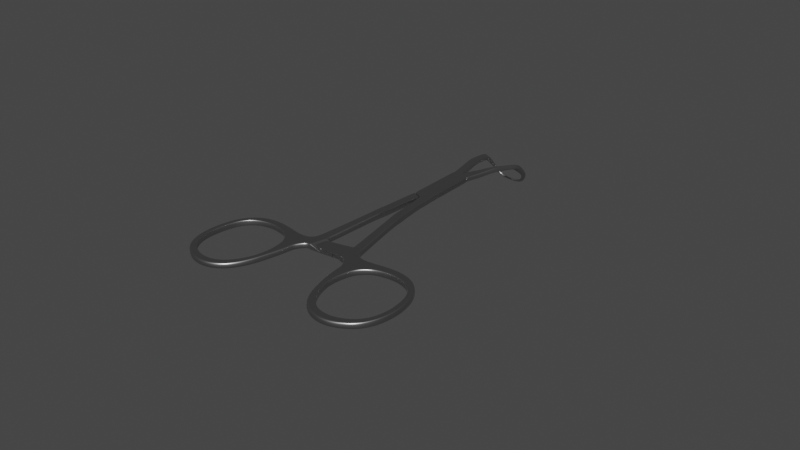 # Source: pinza_de_backhaus.blend  (saved by Blender 3.4.6; exported with 4.5.12 LTS)
import bpy
from mathutils import Matrix  # noqa: F401  (used for matrix-valued properties, if any)

bpy.ops.wm.read_factory_settings(use_empty=True)
scene = bpy.context.scene
scene.name = 'Scene'

# ---- collections
col_objects = bpy.data.collections.new('Objects'); scene.collection.children.link(col_objects)

# ---- materials (node trees are filled in below, after node groups)
mat_material_001 = bpy.data.materials.new('Material.001')

# ---- material node trees
mat_material_001.use_nodes = True; mat_material_001.node_tree.nodes.clear()
_N = mat_material_001.node_tree.nodes; _L = mat_material_001.node_tree.links
n0 = _N.new('ShaderNodeBsdfPrincipled'); n0.name = 'Principled BSDF'; n0.location = (10, 300)
n0.distribution = 'GGX'
n0.subsurface_method = 'BURLEY'
n0.inputs[0].default_value = (0.4109, 0.4109, 0.4109, 1.0)
n0.inputs[1].default_value = 1.0
n0.inputs[2].default_value = 0.4
n0.inputs[3].default_value = 1.45
n0.inputs[27].default_value = (0.0, 0.0, 0.0, 1.0)
n0.inputs[28].default_value = 1.0
n1 = _N.new('ShaderNodeOutputMaterial'); n1.name = 'Material Output'; n1.location = (300, 300)
_L.new(n0.outputs[0], n1.inputs[0])
n1.is_active_output = True

# ---- world
world_world = bpy.data.worlds.new('World'); scene.world = world_world
world_world.use_nodes = True; world_world.node_tree.nodes.clear()
_N = world_world.node_tree.nodes; _L = world_world.node_tree.links
n0 = _N.new('ShaderNodeOutputWorld'); n0.name = 'World Output'; n0.location = (300, 300)
n1 = _N.new('ShaderNodeBackground'); n1.name = 'Background'; n1.location = (10, 300)
n1.inputs[0].default_value = (0.05088, 0.05088, 0.05088, 1.0)
_L.new(n1.outputs[0], n0.inputs[0])
n0.is_active_output = True
world_world.color = (0.05088, 0.05088, 0.05088)
world_world.use_sun_shadow = False
world_world.sun_shadow_jitter_overblur = 0.0

# ---- meshes
me_plane_002 = bpy.data.meshes.new('Plane.002')
me_plane_002.from_pydata([(1.506, -8.648, 0.27), (0.5322, -8.767, 0.27), (1.222, -5.915, 0.2957), (0.2719, -6.058, 0.2957), (2.865, -17.04, -0.1027), (1.531, -16.31, -0.1027), (3.069, -17.87, -0.1027), (1.727, -17.25, -0.1026), (-1.04, -17.95, -0.1036), (-1.296, -18.05, -0.1029), (0.03609, -19.35, -0.1027), (-0.6769, -17.88, -0.1045), (0.0664, -17.73, -0.1065), (3.622, -18.24, -0.1027), (2.701, -19.64, -0.1027), (4.591, -18.44, -0.1027), (3.225, -20.6, -0.1027), (6.404, -18.15, -0.1027), (6.234, -19.42, -0.1027), (3.324, -21.06, -0.1027), (5.049, -20.48, -0.1027), (3.375, -21.99, -0.1027), (4.665, -21.65, -0.1027), (3.617, -23.38, -0.1027), (4.436, -23.15, -0.1027), (3.916, -24.51, -0.1027), (4.553, -24.24, -0.1027), (4.3, -25.98, -0.1027), (4.999, -25.71, -0.1027), (5.056, -27.56, -0.1027), (5.761, -26.98, -0.1027), (6.248, -28.71, -0.1027), (6.731, -27.85, -0.1027), (7.757, -29.26, -0.1027), (7.875, -28.23, -0.1027), (9.455, -29.2, -0.1027), (9.279, -28.2, -0.1027), (11.16, -28.28, -0.1027), (10.57, -27.61, -0.1027), (12.08, -27.3, -0.1027), (11.4, -26.87, -0.1027), (12.8, -25.72, -0.1027), (12.11, -25.66, -0.1027), (13.04, -23.63, -0.1027), (12.36, -23.77, -0.1027), (12.85, -22.18, -0.1027), (12.17, -22.32, -0.1027), (12.54, -20.87, -0.1027), (11.92, -21.17, -0.1027), (11.79, -19.53, -0.1027), (11.24, -20.06, -0.1027), (10.53, -18.48, -0.1027), (10.23, -19.39, -0.1027), (9.032, -18.06, -0.1027), (8.936, -19.04, -0.1027), (7.764, -18.01, -0.1027), (7.707, -19.09, -0.1027), (10.46, -18.68, -0.1027), (9.009, -18.29, -0.1027), (7.749, -18.29, -0.1027), (12.85, -23.67, -0.1027), (12.67, -22.21, -0.1027), (12.33, -20.97, -0.1027), (4.323, -18.87, -0.1027), (11.65, -19.66, -0.1027), (6.361, -18.47, -0.1027), (9.395, -28.86, -0.1027), (5.314, -27.35, -0.1027), (10.98, -28.07, -0.1027), (11.91, -27.19, -0.1027), (12.63, -25.7, -0.1027), (4.094, -24.43, -0.1027), (4.535, -25.89, -0.1027), (6.412, -28.42, -0.1027), (3.845, -23.31, -0.1027), (7.794, -28.94, -0.1027), (3.504, -20.49, -0.1027), (1.943, -17.25, -0.1027), (2.822, -19.46, -0.1027), (3.691, -21.91, -0.1027), (3.415, -20.3, -0.1027), (2.308, -19.18, -0.1027), (3.598, -20.97, -0.1027), (1.757, -16.43, -0.1027), (0.9697, -11.0, 0.2298), (0.8419, -11.03, 0.2296), (1.623, -10.85, 0.2313), (2.955, -18.07, -0.1027), (2.84, -17.75, -0.1027), (2.529, -16.86, -0.1027), (3.375, -18.61, -0.1027), (1.773, -10.83, 0.2313), (6.262, -19.22, -0.1027), (10.28, -19.24, -0.1027), (8.952, -18.88, -0.1027), (7.716, -18.92, -0.1027), (12.47, -23.75, -0.1027), (12.28, -22.3, -0.1027), (12.01, -21.12, -0.1027), (11.33, -19.98, -0.1027), (9.304, -28.34, -0.1027), (5.664, -27.06, -0.1027), (10.66, -27.71, -0.1027), (11.51, -26.94, -0.1027), (12.22, -25.67, -0.1027), (4.454, -24.28, -0.1027), (4.899, -25.75, -0.1027), (6.662, -27.97, -0.1027), (4.308, -23.19, -0.1027), (7.858, -28.39, -0.1027), (5.644, -19.65, -0.1027), (4.454, -21.71, -0.1027), (4.735, -20.59, -0.1027), (1.506, -8.648, -0.3491), (0.5322, -8.767, -0.3491), (2.865, -17.04, -0.7921), (1.531, -16.31, -0.7921), (3.069, -17.87, -0.7921), (1.727, -17.25, -0.792), (2.142, -19.47, -0.7921), (1.727, -17.25, -0.7921), (0.03443, -19.43, -0.7009), (0.793, -17.5, -0.7066), (3.622, -18.24, -0.7921), (2.701, -19.64, -0.7921), (4.591, -18.44, -0.7921), (3.225, -20.6, -0.7921), (6.404, -18.15, -0.7921), (6.234, -19.42, -0.7921), (3.324, -21.06, -0.7921), (5.049, -20.48, -0.7921), (3.375, -21.99, -0.7921), (4.665, -21.65, -0.7921), (3.617, -23.38, -0.7921), (4.436, -23.15, -0.7921), (3.916, -24.51, -0.7921), (4.553, -24.24, -0.7921), (4.3, -25.98, -0.7921), (4.999, -25.71, -0.7921), (5.056, -27.56, -0.7921), (5.761, -26.98, -0.7921), (6.248, -28.71, -0.7921), (6.731, -27.85, -0.7921), (7.757, -29.26, -0.7921), (7.875, -28.23, -0.7921), (9.455, -29.2, -0.7921), (9.279, -28.2, -0.7921), (11.16, -28.28, -0.7921), (10.57, -27.61, -0.7921), (12.08, -27.3, -0.7921), (11.4, -26.87, -0.7921), (12.8, -25.72, -0.7921), (12.11, -25.66, -0.7921), (13.04, -23.63, -0.7921), (12.36, -23.77, -0.7921), (12.85, -22.18, -0.7921), (12.17, -22.32, -0.7921), (12.54, -20.87, -0.7921), (11.92, -21.17, -0.7921), (11.79, -19.53, -0.7921), (11.24, -20.06, -0.7921), (10.53, -18.48, -0.7921), (10.23, -19.39, -0.7921), (9.032, -18.06, -0.7921), (8.936, -19.04, -0.7921), (7.764, -18.01, -0.7921), (7.707, -19.09, -0.7921), (10.46, -18.68, -0.7921), (9.009, -18.29, -0.7921), (7.749, -18.29, -0.7921), (12.85, -23.67, -0.7921), (12.67, -22.21, -0.7921), (12.33, -20.97, -0.7921), (4.323, -18.87, -0.7921), (11.65, -19.66, -0.7921), (6.361, -18.47, -0.7921), (9.395, -28.86, -0.7921), (5.314, -27.35, -0.7921), (10.98, -28.07, -0.7921), (11.91, -27.19, -0.7921), (12.63, -25.7, -0.7921), (4.094, -24.43, -0.7921), (4.535, -25.89, -0.7921), (6.412, -28.42, -0.7921), (3.845, -23.31, -0.7921), (7.794, -28.94, -0.7921), (3.504, -20.49, -0.7921), (1.943, -17.25, -0.7921), (2.822, -19.46, -0.7921), (3.691, -21.91, -0.7921), (3.415, -20.3, -0.7921), (2.308, -19.18, -0.7921), (3.598, -20.97, -0.7921), (1.757, -16.43, -0.7921), (0.9697, -11.0, -0.4091), (0.8419, -11.03, -0.4094), (1.623, -10.85, -0.4068), (2.955, -18.07, -0.7921), (2.84, -17.75, -0.7921), (2.529, -16.86, -0.7921), (3.375, -18.61, -0.7921), (1.773, -10.83, -0.4069), (6.262, -19.22, -0.7921), (10.28, -19.24, -0.7921), (8.952, -18.88, -0.7921), (7.716, -18.92, -0.7921), (12.47, -23.75, -0.7921), (12.28, -22.3, -0.7921), (12.01, -21.12, -0.7921), (11.33, -19.98, -0.7921), (9.304, -28.34, -0.7921), (5.664, -27.06, -0.7921), (10.66, -27.71, -0.7921), (11.51, -26.94, -0.7921), (12.22, -25.67, -0.7921), (4.454, -24.28, -0.7921), (4.899, -25.75, -0.7921), (6.662, -27.97, -0.7921), (4.308, -23.19, -0.7921), (7.858, -28.39, -0.7921), (5.644, -19.65, -0.7921), (4.454, -21.71, -0.7921), (4.735, -20.59, -0.7921), (0.8362, -19.37, -0.1027), (0.7555, -17.59, -0.1083), (0.8345, -19.44, -0.7009), (-0.002498, -17.66, -0.7045), (-0.8836, -19.33, -0.1027), (-0.7257, -17.89, -0.1044), (-0.7424, -17.82, -0.7026), (0.05104, -17.65, -0.2056), (0.03443, -19.43, -0.185), (0.8974, -19.45, -0.2248), (0.7943, -17.5, -0.2142), (-1.062, -17.88, -0.4801), (-1.574, -19.33, -0.198), (2.051, -19.39, -0.1027), (1.667, -17.34, -0.1027), (-1.247, -19.32, -0.1027), (0.8107, -17.58, -0.1085), (-1.497, -19.27, -0.1027), (0.8985, -19.37, -0.1027), (-0.02451, -19.35, -0.1027), (-0.8269, -19.33, -0.1027), (0.0142, -17.74, -0.1064), (-0.6936, -17.81, -0.7027), (-0.8285, -19.41, -0.7009), (-0.8852, -19.41, -0.7009), (-1.371, -18.0, -0.1813), (-1.257, -19.4, -0.4722), (0.04969, -17.65, -0.7047), (-0.02616, -19.42, -0.7009), (-0.6923, -17.81, -0.2129), (-0.8182, -19.36, -0.2423), (0.7388, -17.51, -0.7065), (0.8974, -19.45, -0.7009), (0.04671, -4.427, 0.2957), (1.103, -3.695, 0.2957), (-1.1, 2.798, 0.2957), (-0.119, 3.583, 0.3004), (-1.041, -3.87, 0.2957), (-1.095, 3.126, 0.2973), (1.179, -4.51, 0.2957), (0.9593, 2.961, 0.2957), (1.222, -5.915, -0.3106), (0.2719, -6.058, -0.3106), (1.179, -4.51, -0.3106), (0.04671, -4.427, -0.3106), (1.103, -3.695, -0.3106), (-1.041, -3.87, -0.3106), (0.9593, 2.961, -0.3106), (-1.1, 2.798, -0.3106), (-0.1112, 3.582, -0.3075), (-1.096, 3.126, -0.309), (1.103, -3.695, -0.1085), (1.103, -3.695, 0.09357), (-0.1443, 3.591, 0.0975), (-0.1408, 3.591, -0.1038), (0.9593, 2.961, -0.1085), (0.9593, 2.961, 0.09357), (-1.041, -3.87, 0.09357), (-1.041, -3.87, -0.1085), (-0.4581, 3.206, 0.09348), (-0.4581, 3.206, -0.1087), (0.04671, -4.427, 0.09357), (0.04671, -4.427, -0.1085), (2.142, -19.47, -0.1027), (1.727, -17.25, -0.1027), (-0.02616, -19.42, -0.1027), (-0.8285, -19.41, -0.1027), (-0.8852, -19.41, -0.1027), (-1.257, -19.4, -0.1027), (0.8345, -19.44, -0.1027), (0.03443, -19.43, -0.1027), (-0.7408, -17.82, -0.1044), (-0.692, -17.81, -0.1045), (0.0513, -17.65, -0.1065), (0.7404, -17.51, -0.1083), (0.7946, -17.5, -0.1084), (-1.574, -19.33, -0.1027), (-1.37, -18.0, -0.1027), (-1.061, -17.88, -0.1035), (0.8974, -19.45, -0.1027), (-0.000891, -17.66, -0.1063), (-0.2293, 3.526, 0.09798), (-0.2263, 3.526, -0.1062), (-1.1, 2.798, 0.09357), (-0.1187, 3.583, 0.09811), (-1.1, 2.798, -0.1085), (-0.1153, 3.583, -0.1047), (-0.2547, 3.534, 0.09744), (-0.2517, 3.533, -0.1053), (-0.1689, 3.84, 0.2859), (-1.143, 3.618, 0.301), (-0.1671, 3.842, -0.3234), (-0.2034, 3.84, -0.001918), (-0.2015, 3.84, -0.04748), (-0.2189, 3.805, -0.005263), (-0.2165, 3.805, -0.05163), (-0.178, 3.842, 0.006671), (-0.177, 3.842, -0.03893), (-0.2425, 3.791, -0.01431), (-0.2394, 3.791, -0.06054), (-1.837, 7.462, 0.4013), (-1.158, 7.665, -0.4058), (-1.163, 3.622, -0.3046), (-0.9944, 7.622, 0.1766), (-2.001, 7.505, -0.1811), (-1.593, 11.03, -0.5064), (-2.354, 11.23, -0.2796), (-1.801, 10.74, -0.9409), (-2.56, 10.92, -0.7032), (-1.902, 12.55, -1.925), (-2.419, 12.85, -1.969), (-1.988, 12.31, -2.23), (-2.505, 12.6, -2.283), (-1.377, 13.01, -3.016), (-1.586, 13.29, -3.235), (-1.421, 12.82, -3.22), (-1.63, 13.1, -3.439), (-0.8614, 12.86, -3.557), (-1.06, 13.13, -3.765), (-0.8202, 13.04, -3.363), (-1.019, 13.31, -3.571), (0.4243, 12.91, -3.579), (0.4124, 13.21, -3.83), (0.4053, 12.85, -3.641), (0.3934, 13.16, -3.891), (1.344, 12.82, -3.458), (1.301, 13.1, -3.724), (1.334, 12.75, -3.517), (1.29, 13.04, -3.783)], [], [(0, 2, 3, 1), (1, 85, 84), (5, 7, 77, 83), (7, 287, 286, 81, 77), (286, 14, 78, 81), (14, 16, 80, 78), (16, 76, 80), (16, 19, 82, 76), (19, 21, 79, 82), (21, 23, 74, 79), (23, 25, 71, 74), (25, 27, 72, 71), (27, 29, 67, 72), (29, 31, 73, 67), (31, 33, 75, 73), (33, 35, 66, 75), (35, 37, 68, 66), (37, 39, 69, 68), (39, 41, 70, 69), (41, 43, 60, 70), (43, 45, 61, 60), (45, 47, 62, 61), (47, 49, 64, 62), (49, 51, 57, 64), (51, 53, 58, 57), (53, 55, 59, 58), (17, 65, 59, 55), (94, 54, 52, 93), (98, 48, 46, 97), (95, 56, 54, 94), (99, 50, 48, 98), (92, 18, 56, 95), (65, 17, 15, 63), (97, 46, 44, 96), (93, 52, 50, 99), (109, 34, 32, 107), (106, 28, 26, 105), (104, 42, 40, 103), (100, 36, 34, 109), (101, 30, 28, 106), (96, 44, 42, 104), (102, 38, 36, 100), (107, 32, 30, 101), (105, 26, 24, 108), (103, 40, 38, 102), (112, 20, 18, 110), (78, 90, 87, 81), (111, 22, 20, 112), (81, 87, 88, 77), (80, 63, 90, 78), (108, 24, 22, 111), (110, 18, 92), (77, 88, 89, 83), (84, 86, 0, 1), (87, 6, 88), (88, 6, 4, 89), (63, 15, 13, 90), (90, 13, 6, 87), (91, 0, 86), (76, 110, 92, 65, 63, 80), (74, 108, 111, 79), (79, 111, 112, 82), (82, 112, 110, 76), (69, 103, 102, 68), (71, 105, 108, 74), (73, 107, 101, 67), (68, 102, 100, 66), (60, 96, 104, 70), (67, 101, 106, 72), (66, 100, 109, 75), (70, 104, 103, 69), (72, 106, 105, 71), (75, 109, 107, 73), (57, 93, 99, 64), (61, 97, 96, 60), (65, 92, 95, 59), (64, 99, 98, 62), (59, 95, 94, 58), (62, 98, 97, 61), (58, 94, 93, 57), (113, 114, 265, 264), (114, 194, 195), (116, 193, 187, 118), (118, 187, 191, 119, 120), (233, 232, 255, 122), (119, 191, 188, 124), (124, 188, 190, 126), (126, 190, 186), (126, 186, 192, 129), (129, 192, 189, 131), (131, 189, 184, 133), (133, 184, 181, 135), (135, 181, 182, 137), (137, 182, 177, 139), (139, 177, 183, 141), (141, 183, 185, 143), (143, 185, 176, 145), (145, 176, 178, 147), (147, 178, 179, 149), (149, 179, 180, 151), (151, 180, 170, 153), (153, 170, 171, 155), (155, 171, 172, 157), (157, 172, 174, 159), (159, 174, 167, 161), (161, 167, 168, 163), (163, 168, 169, 165), (127, 165, 169, 175), (204, 203, 162, 164), (208, 207, 156, 158), (205, 204, 164, 166), (209, 208, 158, 160), (202, 205, 166, 128), (175, 173, 125, 127), (207, 206, 154, 156), (203, 209, 160, 162), (219, 217, 142, 144), (216, 215, 136, 138), (214, 213, 150, 152), (210, 219, 144, 146), (211, 216, 138, 140), (206, 214, 152, 154), (212, 210, 146, 148), (217, 211, 140, 142), (215, 218, 134, 136), (213, 212, 148, 150), (222, 220, 128, 130), (188, 191, 197, 200), (221, 222, 130, 132), (191, 187, 198, 197), (190, 188, 200, 173), (218, 221, 132, 134), (220, 202, 128), (187, 193, 199, 198), (194, 114, 113, 196), (197, 198, 117), (198, 199, 115, 117), (173, 200, 123, 125), (200, 197, 117, 123), (201, 196, 113), (186, 190, 173, 175, 202, 220), (184, 189, 221, 218), (189, 192, 222, 221), (192, 186, 220, 222), (179, 178, 212, 213), (181, 184, 218, 215), (183, 177, 211, 217), (178, 176, 210, 212), (170, 180, 214, 206), (177, 182, 216, 211), (176, 185, 219, 210), (180, 179, 213, 214), (182, 181, 215, 216), (185, 183, 217, 219), (167, 174, 209, 203), (171, 170, 206, 207), (175, 169, 205, 202), (174, 172, 208, 209), (169, 168, 204, 205), (172, 171, 207, 208), (168, 167, 203, 204), (287, 120, 233, 298), (30, 140, 138, 28), (41, 151, 153, 43), (24, 134, 132, 22), (27, 137, 139, 29), (299, 235, 249, 291), (46, 156, 154, 44), (26, 136, 134, 24), (301, 234, 248, 300), (43, 153, 155, 45), (23, 133, 135, 25), (302, 232, 119, 286), (292, 225, 255, 232, 302), (48, 158, 156, 46), (288, 251, 121, 231, 293), (45, 155, 157, 47), (294, 229, 234, 301), (32, 142, 140, 30), (303, 226, 252, 295), (0, 113, 264, 2), (50, 160, 158, 48), (29, 139, 141, 31), (297, 254, 230, 296), (47, 157, 159, 49), (3, 265, 114, 1), (34, 144, 142, 32), (52, 162, 160, 50), (31, 141, 143, 33), (49, 159, 161, 51), (36, 146, 144, 34), (13, 123, 117, 6), (1, 114, 195, 85), (54, 164, 162, 52), (33, 143, 145, 35), (286, 119, 124, 14), (51, 161, 163, 53), (38, 148, 146, 36), (15, 125, 123, 13), (56, 166, 164, 54), (35, 145, 147, 37), (14, 124, 126, 16), (53, 163, 165, 55), (6, 117, 115, 4), (18, 128, 166, 56), (40, 150, 148, 38), (17, 127, 125, 15), (5, 116, 118, 7), (55, 165, 127, 17), (37, 147, 149, 39), (91, 201, 113, 0), (22, 132, 130, 20), (42, 152, 150, 40), (20, 130, 128, 18), (7, 118, 120, 287), (21, 131, 133, 23), (39, 149, 151, 41), (16, 126, 129, 19), (28, 138, 136, 26), (19, 129, 131, 21), (290, 247, 246, 253, 289), (25, 135, 137, 27), (44, 154, 152, 42), (298, 233, 122, 254, 297), (293, 231, 225, 292), (122, 255, 225, 254), (296, 230, 250, 226, 303), (289, 253, 251, 288), (250, 121, 251, 226), (291, 249, 247, 290), (295, 252, 245, 229, 294), (245, 246, 247, 229), (237, 239, 224, 12, 244, 11, 228, 8, 9, 240, 238, 227, 243, 242, 10, 223, 241, 236), (300, 248, 235, 299), (120, 119, 232, 233), (225, 231, 230, 254), (121, 250, 230, 231), (251, 253, 252, 226), (246, 245, 252, 253), (247, 249, 234, 229), (248, 234, 249, 235), (260, 257, 263, 258), (256, 262, 257, 260), (3, 2, 262, 256), (261, 273, 271, 308, 306, 258), (262, 266, 268, 274, 275, 257), (274, 268, 270, 278), (278, 270, 272, 309), (258, 263, 259, 261), (265, 267, 266, 264), (267, 269, 268, 266), (269, 271, 270, 268), (271, 273, 272, 270), (2, 264, 266, 262), (308, 271, 269, 281), (281, 269, 267, 285), (256, 284, 285, 267, 265, 3), (3, 265, 264, 2), (263, 279, 307, 259), (257, 275, 279, 263), (260, 280, 284, 256), (258, 306, 280, 260), (306, 279, 275, 280), (307, 279, 306), (280, 275, 284), (274, 285, 284, 275), (274, 281, 285), (309, 308, 278), (278, 308, 281, 274), (236, 286, 287, 237), (243, 289, 288, 242), (238, 291, 290, 227), (10, 293, 292, 223), (11, 295, 294, 228), (224, 297, 296, 12), (237, 287, 298, 239), (9, 300, 299, 240), (240, 299, 291, 238), (8, 301, 300, 9), (241, 302, 286, 236), (12, 296, 303, 244), (239, 298, 297, 224), (223, 292, 302, 241), (242, 288, 293, 10), (244, 303, 295, 11), (227, 290, 289, 243), (228, 294, 301, 8), (276, 282, 304), (277, 305, 283), (308, 311, 310, 306), (276, 307, 306, 282), (283, 308, 309, 277), (282, 306, 310, 304), (305, 311, 308, 283), (5, 83, 84, 85), (89, 86, 84, 83), (4, 91, 86, 89), (115, 199, 196, 201), (199, 193, 194, 196), (116, 195, 194, 193), (115, 201, 91, 4), (195, 116, 5, 85), (311, 322, 321, 310), (305, 318, 322, 311), (259, 312, 313, 261), (307, 319, 312, 259), (272, 314, 320, 309), (273, 325, 314, 272), (309, 320, 316, 277), (261, 313, 325, 273), (277, 316, 318, 305), (276, 315, 319, 307), (310, 321, 317, 304), (304, 317, 315, 276), (322, 318, 317, 321), (318, 316, 315, 317), (319, 315, 316, 320), (313, 323, 327, 325), (325, 327, 324, 314), (320, 314, 324, 326, 312, 319), (312, 326, 323, 313), (324, 330, 328, 326), (323, 329, 331, 327), (327, 331, 330, 324), (326, 328, 329, 323), (330, 334, 332, 328), (329, 333, 335, 331), (331, 335, 334, 330), (328, 332, 333, 329), (335, 339, 338, 334), (332, 336, 337, 333), (334, 338, 336, 332), (333, 337, 339, 335), (338, 340, 342, 336), (337, 343, 341, 339), (339, 341, 340, 338), (336, 342, 343, 337), (341, 347, 346, 340), (342, 344, 345, 343), (340, 346, 344, 342), (343, 345, 347, 341), (346, 350, 348, 344), (351, 349, 348, 350), (345, 349, 351, 347), (347, 351, 350, 346), (344, 348, 349, 345)])
_k = {(0, 2): 0.79608, (0, 1): 0.79608, (1, 3): 0.79608, (2, 3): 0.79608, (1, 85): 0.79608, (286, 287): 0.95294, (288, 289): 0.89804, (1, 84): 0.79608, (0, 86): 0.79608, (0, 91): 0.79608, (84, 86): 0.79608, (113, 114): 0.79608, (3, 265): 0.79608, (114, 195): 0.79608, (118, 187): 0.52549, (119, 120): 0.88627, (119, 191): 0.52549, (118, 120): 0.6, (232, 233): 0.75686, (245, 246): 0.75686, (187, 191): 0.52549, (114, 194): 0.79608, (113, 196): 0.79608, (113, 201): 0.79608, (194, 196): 0.79608, (232, 302): 0.75686, (253, 289): 0.75686, (85, 195): 0.79608, (114, 265): 0.79608, (0, 113): 0.79608, (1, 114): 0.79608, (257, 262): 0.79608, (91, 201): 0.79608, (251, 288): 0.75686, (246, 247): 0.75686, (245, 252): 0.75686, (246, 253): 0.75686, (251, 253): 0.75686, (232, 255): 0.75686, (119, 232): 0.75686, (233, 298): 0.75686, (120, 233): 0.75686, (247, 249): 0.75686, (252, 253): 0.75686, (7, 77): 0.52549, (81, 286): 0.52549, (7, 287): 0.6, (290, 291): 0.89804, (292, 293): 0.89804, (294, 295): 0.89804, (77, 81): 0.52549, (296, 297): 0.89804, (229, 234): 0.75686, (225, 231): 0.75686, (230, 231): 0.75686, (3, 256): 0.79608, (257, 275): 0.79608, (269, 281): 0.79608, (261, 273): 0.47843, (256, 260): 0.79608, (271, 308): 0.79608, (272, 309): 0.47843, (263, 279): 0.79608, (258, 263): 0.79608, (257, 260): 0.79608, (258, 261): 0.79608, (259, 263): 0.79608, (259, 261): 0.47843, (264, 265): 0.79608, (266, 267): 0.79608, (264, 266): 0.79608, (265, 267): 0.79608, (268, 269): 0.79608, (266, 268): 0.79608, (267, 269): 0.79608, (270, 271): 0.79608, (268, 270): 0.79608, (269, 271): 0.79608, (272, 273): 0.47843, (270, 272): 0.79608, (271, 273): 0.79608, (262, 266): 0.79608, (256, 262): 0.79608, (258, 260): 0.79608, (113, 264): 0.79608, (2, 262): 0.79608, (2, 264): 0.79608, (257, 263): 0.79608, (267, 285): 0.79608, (268, 274): 0.79608, (274, 275): 0.79608, (259, 307): 0.47843, (270, 278): 0.79608, (279, 307): 0.79608, (278, 309): 0.79608, (275, 279): 0.79608, (274, 278): 0.79608, (260, 280): 0.79608, (258, 306): 0.79608, (306, 308): 0.97647, (256, 284): 0.79608, (284, 285): 0.79608, (280, 284): 0.79608, (281, 285): 0.79608, (280, 306): 0.79608, (281, 308): 0.79608, (278, 308): 0.79608, (274, 281): 0.79608, (275, 280): 0.79608, (279, 306): 0.79608, (306, 307): 0.97647, (275, 284): 0.79608, (274, 285): 0.79608, (308, 309): 0.97647, (287, 298): 0.89804, (299, 300): 0.89804, (291, 299): 0.89804, (300, 301): 0.89804, (286, 302): 0.89804, (296, 303): 0.89804, (297, 298): 0.89804, (229, 245): 0.75686, (226, 250): 0.75686, (122, 254): 0.75686, (122, 255): 0.75686, (121, 250): 0.75686, (122, 233): 0.75686, (120, 287): 0.6, (248, 300): 0.75686, (234, 301): 0.75686, (119, 286): 0.75686, (231, 293): 0.75686, (252, 295): 0.75686, (230, 296): 0.75686, (7, 118): 0.6, (292, 302): 0.89804, (225, 255): 0.75686, (254, 297): 0.75686, (225, 292): 0.75686, (225, 254): 0.75686, (288, 293): 0.89804, (295, 303): 0.89804, (121, 251): 0.75686, (226, 303): 0.75686, (226, 251): 0.75686, (289, 290): 0.89804, (294, 301): 0.89804, (247, 290): 0.75686, (229, 294): 0.75686, (229, 247): 0.75686, (226, 252): 0.75686, (230, 250): 0.75686, (230, 254): 0.75686, (121, 231): 0.75686, (234, 248): 0.75686, (249, 291): 0.75686, (235, 299): 0.75686, (235, 249): 0.75686, (235, 248): 0.75686, (234, 249): 0.75686, (236, 237): 0.89804, (242, 243): 0.89804, (227, 238): 0.89804, (10, 223): 0.89804, (11, 228): 0.89804, (12, 224): 0.89804, (237, 239): 0.89804, (9, 240): 0.89804, (238, 240): 0.89804, (8, 9): 0.89804, (236, 241): 0.89804, (12, 244): 0.89804, (224, 239): 0.89804, (223, 241): 0.89804, (10, 242): 0.89804, (11, 244): 0.89804, (227, 243): 0.89804, (8, 228): 0.89804, (236, 286): 0.59216, (237, 287): 0.59216, (243, 289): 0.59216, (242, 288): 0.59216, (238, 291): 0.59216, (227, 290): 0.59216, (10, 293): 0.59216, (223, 292): 0.59216, (11, 295): 0.59216, (228, 294): 0.59216, (224, 297): 0.59216, (12, 296): 0.59216, (239, 298): 0.59216, (9, 300): 0.59216, (240, 299): 0.59216, (8, 301): 0.59216, (241, 302): 0.59216, (244, 303): 0.59216, (310, 311): 0.47843, (306, 310): 0.88627, (277, 305): 0.47843, (276, 304): 0.47843, (308, 311): 0.88627, (276, 282): 0.48235, (277, 283): 0.97647, (282, 304): 0.47843, (283, 305): 0.88627, (276, 307): 0.46667, (282, 306): 0.52157, (283, 308): 0.52157, (277, 309): 0.46667, (304, 310): 0.46667, (305, 311): 0.46667, (314, 320): 0.46275, (312, 313): 0.46275, (312, 319): 0.46275, (321, 322): 0.47843, (316, 318): 0.47843, (315, 317): 0.47843, (315, 319): 0.46667, (316, 320): 0.46667, (317, 321): 0.46667, (318, 322): 0.46667, (310, 321): 0.45098, (311, 322): 0.45098, (305, 318): 0.45098, (261, 313): 0.45098, (259, 312): 0.45098, (307, 319): 0.45098, (309, 320): 0.45098, (272, 314): 0.45098, (277, 316): 0.45098, (276, 315): 0.45098, (304, 317): 0.45098, (317, 318): 0.45098, (315, 316): 0.45098, (319, 320): 0.46275, (313, 323): 0.36078, (314, 324): 0.36078, (329, 331): 0.36078, (328, 329): 0.36078, (328, 330): 0.36078, (330, 331): 0.36078, (326, 328): 0.36078, (327, 331): 0.36078, (333, 335): 0.21176, (332, 333): 0.21176, (332, 334): 0.21176, (334, 335): 0.21176, (328, 332): 0.36078, (330, 334): 0.36078, (331, 335): 0.36078, (329, 333): 0.36078, (337, 339): 0.1098, (336, 337): 0.1098, (336, 338): 0.1098, (338, 339): 0.1098, (334, 338): 0.21176, (335, 339): 0.21176, (333, 337): 0.21176, (332, 336): 0.21176, (340, 341): 0.1098, (338, 340): 0.1098, (339, 341): 0.1098, (342, 343): 0.1098, (345, 347): 0.1098, (344, 345): 0.1098, (344, 346): 0.1098, (346, 347): 0.1098, (343, 345): 0.1098, (342, 344): 0.1098, (313, 325): 0.46275, (314, 325): 0.46275, (273, 325): 0.45098, (323, 327): 0.36078, (323, 326): 0.36078, (324, 327): 0.36078, (324, 326): 0.36078, (325, 327): 0.36078, (312, 326): 0.36078, (324, 330): 0.36078, (323, 329): 0.36078, (341, 343): 0.1098, (340, 342): 0.1098, (336, 342): 0.1098, (337, 343): 0.1098, (340, 346): 0.1098, (341, 347): 0.1098, (349, 351): 0.1098, (348, 349): 0.1098, (348, 350): 0.1098, (350, 351): 0.1098}
me_plane_002.attributes.new('crease_edge', 'FLOAT', 'EDGE').data.foreach_set('value', [_k.get((min(e.vertices), max(e.vertices)), 0.0) for e in me_plane_002.edges])
_uv = me_plane_002.uv_layers.new(name='UVMap')
_uv.uv.foreach_set('vector', [0.0, 0.0, 0.0, 1.0, 1.0, 1.0, 1.0, 0.0, 1.0, 0.0, 1.0, 0.0, 0.8612, 0.0, 1.0, 0.0, 1.0, 0.0, 0.8443, 0.0, 0.8303, 0.0, 1.0, 0.0, 1.0, 0.0, 0.0, 0.0, 0.0, 0.0, 0.8443, 0.0, 0.0, 0.0, 0.0, 0.0, 0.0, 0.0, 0.0, 0.0, 0.0, 0.0, 0.0, 0.0, 0.0, 0.0, 0.0, 0.0, 0.0, 0.0, 0.0, 0.0, 0.0, 0.0, 0.0, 0.0, 0.0, 0.0, 0.0, 0.0, 0.0, 0.0, 0.0, 0.0, 0.0, 0.0, 0.0, 0.0, 0.0, 0.0, 0.0, 0.0, 0.0, 0.0, 0.0, 0.0, 0.0, 0.0, 0.0, 0.0, 0.0, 0.0, 0.0, 0.0, 0.0, 0.0, 0.0, 0.0, 0.0, 0.0, 0.0, 0.0, 0.0, 0.0, 0.0, 0.0, 0.0, 0.0, 0.0, 0.0, 0.0, 0.0, 0.0, 0.0, 0.0, 0.0, 0.0, 0.0, 0.0, 0.0, 0.0, 0.0, 0.0, 0.0, 0.0, 0.0, 0.0, 0.0, 0.0, 0.0, 0.0, 0.0, 0.0, 0.0, 0.0, 0.0, 0.0, 0.0, 0.0, 0.0, 0.0, 0.0, 0.0, 0.0, 0.0, 0.0, 0.0, 0.0, 0.0, 0.0, 0.0, 0.0, 0.0, 0.0, 0.0, 0.0, 0.0, 0.0, 0.0, 0.0, 0.0, 0.0, 0.0, 0.0, 0.0, 0.0, 0.0, 0.0, 0.0, 0.0, 0.0, 0.0, 0.0, 0.0, 0.0, 0.0, 0.0, 0.0, 0.0, 0.0, 0.0, 0.0, 0.0, 0.0, 0.0, 0.0, 0.0, 0.0, 0.0, 0.0, 0.0, 0.0, 0.0, 0.0, 0.0, 0.0, 0.0, 0.0, 0.0, 0.0, 0.0, 0.0, 0.0, 0.0, 0.0, 0.0, 0.0, 0.0, 0.0, 0.0, 0.0, 0.0, 0.0, 0.0, 0.0, 0.0, 0.0, 0.0, 0.0, 0.0, 0.0, 0.0, 0.0, 0.0, 0.0, 0.0, 0.0, 0.0, 0.0, 0.0, 0.0, 0.0, 0.0, 0.0, 0.0, 0.0, 0.0, 0.0, 0.0, 0.0, 0.0, 0.0, 0.0, 0.0, 0.0, 0.0, 0.0, 0.0, 0.0, 0.0, 0.0, 0.0, 0.0, 0.0, 0.0, 0.0, 0.0, 0.0, 0.0, 0.0, 0.0, 0.0, 0.0, 0.0, 0.0, 0.0, 0.0, 0.0, 0.0, 0.0, 0.0, 0.0, 0.0, 0.0, 0.0, 0.0, 0.0, 0.0, 0.0, 0.0, 0.0, 0.0, 0.0, 0.0, 0.0, 0.0, 0.0, 0.0, 0.0, 0.0, 0.0, 0.0, 0.0, 0.0, 0.0, 0.0, 0.0, 0.0, 0.0, 0.0, 0.0, 0.0, 0.0, 0.0, 0.0, 0.0, 0.0, 0.0, 0.0, 0.0, 0.0, 0.0, 0.0, 0.0, 0.0, 0.0, 0.0, 0.0, 0.0, 0.0, 0.0, 0.0, 0.0, 0.0, 0.0, 0.0, 0.0, 0.0, 0.0, 0.0, 0.0, 0.0, 0.0, 0.0, 0.0, 0.0, 0.0, 0.0, 0.0, 0.0, 0.0, 0.0, 0.0, 0.0, 0.0, 0.0, 0.0, 0.0, 0.0, 0.0, 0.0, 0.0, 0.0, 0.0, 0.0, 0.0, 0.0, 0.0, 0.0, 0.0, 0.0, 0.0, 0.0, 0.0, 0.0, 0.0, 0.0, 0.0, 0.0, 0.0, 0.0, 0.0, 0.0, 0.0, 0.0, 0.0, 0.0, 0.0, 0.0, 0.0, 0.0, 0.0, 0.0, 0.0, 0.0, 0.0, 0.0, 0.0, 0.0, 0.0, 0.0, 0.0, 0.0, 0.0, 0.0, 0.0, 0.1718, 0.0, 0.8443, 0.0, 0.0, 0.0, 0.0, 0.0, 0.0, 0.0, 0.0, 0.0, 0.0, 0.0, 0.0, 0.0, 0.0, 0.0, 0.0, 0.0, 0.0, 0.0, 0.0, 0.0, 0.0, 0.0, 0.8443, 0.0, 0.1718, 0.0, 0.2518, 0.0, 0.8303, 0.0, 0.8612, 0.0, 0.1593, 0.0, 0.0, 0.0, 1.0, 0.0, 0.0, 0.0, 0.0, 0.0, 0.1718, 0.0, 0.1718, 0.0, 0.0, 0.0, 0.0, 0.0, 0.2518, 0.0, 0.0, 0.0, 0.0, 0.0, 0.0, 0.0, 0.0, 0.0, 0.0, 0.0, 0.0, 0.0, 0.0, 0.0, 0.0, 0.0, 0.0, 0.0, 0.0, 0.0, 0.1593, 0.0, 0.0, 0.0, 0.0, 0.0, 0.0, 0.0, 0.0, 0.0, 0.0, 0.0, 0.0, 0.0, 0.0, 0.0, 0.0, 0.0, 0.0, 0.0, 0.0, 0.0, 0.0, 0.0, 0.0, 0.0, 0.0, 0.0, 0.0, 0.0, 0.0, 0.0, 0.0, 0.0, 0.0, 0.0, 0.0, 0.0, 0.0, 0.0, 0.0, 0.0, 0.0, 0.0, 0.0, 0.0, 0.0, 0.0, 0.0, 0.0, 0.0, 0.0, 0.0, 0.0, 0.0, 0.0, 0.0, 0.0, 0.0, 0.0, 0.0, 0.0, 0.0, 0.0, 0.0, 0.0, 0.0, 0.0, 0.0, 0.0, 0.0, 0.0, 0.0, 0.0, 0.0, 0.0, 0.0, 0.0, 0.0, 0.0, 0.0, 0.0, 0.0, 0.0, 0.0, 0.0, 0.0, 0.0, 0.0, 0.0, 0.0, 0.0, 0.0, 0.0, 0.0, 0.0, 0.0, 0.0, 0.0, 0.0, 0.0, 0.0, 0.0, 0.0, 0.0, 0.0, 0.0, 0.0, 0.0, 0.0, 0.0, 0.0, 0.0, 0.0, 0.0, 0.0, 0.0, 0.0, 0.0, 0.0, 0.0, 0.0, 0.0, 0.0, 0.0, 0.0, 0.0, 0.0, 0.0, 0.0, 0.0, 0.0, 0.0, 0.0, 0.0, 0.0, 0.0, 0.0, 0.0, 0.0, 0.0, 0.0, 0.0, 0.0, 0.0, 0.0, 0.0, 0.0, 0.0, 0.0, 0.0, 0.0, 0.0, 0.0, 0.0, 0.0, 0.0, 0.0, 0.0, 0.0, 0.0, 0.0, 0.0, 0.0, 0.0, 0.0, 0.0, 0.0, 0.0, 0.0, 0.0, 0.0, 0.0, 0.0, 0.0, 0.0, 1.0, 0.0, 1.0, 1.0, 0.0, 1.0, 1.0, 0.0, 0.8612, 0.0, 1.0, 0.0, 1.0, 0.0, 0.8303, 0.0, 0.8443, 0.0, 1.0, 0.0, 1.0, 0.0, 0.8443, 0.0, 0.0, 0.0, 0.0, 0.0, 1.0, 0.0, 1.0, 0.0, 0.0, 0.0, 0.0, 0.0, 1.0, 0.0, 0.0, 0.0, 0.0, 0.0, 0.0, 0.0, 0.0, 0.0, 0.0, 0.0, 0.0, 0.0, 0.0, 0.0, 0.0, 0.0, 0.0, 0.0, 0.0, 0.0, 0.0, 0.0, 0.0, 0.0, 0.0, 0.0, 0.0, 0.0, 0.0, 0.0, 0.0, 0.0, 0.0, 0.0, 0.0, 0.0, 0.0, 0.0, 0.0, 0.0, 0.0, 0.0, 0.0, 0.0, 0.0, 0.0, 0.0, 0.0, 0.0, 0.0, 0.0, 0.0, 0.0, 0.0, 0.0, 0.0, 0.0, 0.0, 0.0, 0.0, 0.0, 0.0, 0.0, 0.0, 0.0, 0.0, 0.0, 0.0, 0.0, 0.0, 0.0, 0.0, 0.0, 0.0, 0.0, 0.0, 0.0, 0.0, 0.0, 0.0, 0.0, 0.0, 0.0, 0.0, 0.0, 0.0, 0.0, 0.0, 0.0, 0.0, 0.0, 0.0, 0.0, 0.0, 0.0, 0.0, 0.0, 0.0, 0.0, 0.0, 0.0, 0.0, 0.0, 0.0, 0.0, 0.0, 0.0, 0.0, 0.0, 0.0, 0.0, 0.0, 0.0, 0.0, 0.0, 0.0, 0.0, 0.0, 0.0, 0.0, 0.0, 0.0, 0.0, 0.0, 0.0, 0.0, 0.0, 0.0, 0.0, 0.0, 0.0, 0.0, 0.0, 0.0, 0.0, 0.0, 0.0, 0.0, 0.0, 0.0, 0.0, 0.0, 0.0, 0.0, 0.0, 0.0, 0.0, 0.0, 0.0, 0.0, 0.0, 0.0, 0.0, 0.0, 0.0, 0.0, 0.0, 0.0, 0.0, 0.0, 0.0, 0.0, 0.0, 0.0, 0.0, 0.0, 0.0, 0.0, 0.0, 0.0, 0.0, 0.0, 0.0, 0.0, 0.0, 0.0, 0.0, 0.0, 0.0, 0.0, 0.0, 0.0, 0.0, 0.0, 0.0, 0.0, 0.0, 0.0, 0.0, 0.0, 0.0, 0.0, 0.0, 0.0, 0.0, 0.0, 0.0, 0.0, 0.0, 0.0, 0.0, 0.0, 0.0, 0.0, 0.0, 0.0, 0.0, 0.0, 0.0, 0.0, 0.0, 0.0, 0.0, 0.0, 0.0, 0.0, 0.0, 0.0, 0.0, 0.0, 0.0, 0.0, 0.0, 0.0, 0.0, 0.0, 0.0, 0.0, 0.0, 0.0, 0.0, 0.0, 0.0, 0.0, 0.0, 0.0, 0.0, 0.0, 0.0, 0.0, 0.0, 0.0, 0.0, 0.0, 0.0, 0.0, 0.0, 0.0, 0.0, 0.0, 0.0, 0.0, 0.0, 0.0, 0.0, 0.0, 0.0, 0.0, 0.0, 0.0, 0.0, 0.0, 0.0, 0.0, 0.0, 0.0, 0.0, 0.0, 0.0, 0.0, 0.0, 0.0, 0.0, 0.0, 0.0, 0.0, 0.0, 0.0, 0.0, 0.0, 0.0, 0.0, 0.0, 0.0, 0.0, 0.0, 0.0, 0.0, 0.0, 0.0, 0.0, 0.0, 0.0, 0.0, 0.0, 0.0, 0.0, 0.0, 0.0, 0.0, 0.0, 0.0, 0.0, 0.0, 0.0, 0.0, 0.0, 0.0, 0.0, 0.0, 0.0, 0.0, 0.0, 0.0, 0.0, 0.0, 0.0, 0.0, 0.0, 0.0, 0.0, 0.0, 0.0, 0.0, 0.0, 0.0, 0.0, 0.0, 0.0, 0.0, 0.0, 0.0, 0.0, 0.0, 0.0, 0.0, 0.0, 0.0, 0.0, 0.0, 0.0, 0.0, 0.0, 0.0, 0.0, 0.0, 0.0, 0.0, 0.0, 0.0, 0.0, 0.0, 0.8443, 0.0, 0.1718, 0.0, 0.0, 0.0, 0.0, 0.0, 0.0, 0.0, 0.0, 0.0, 0.0, 0.0, 0.0, 0.0, 0.0, 0.0, 0.0, 0.0, 0.0, 0.0, 0.0, 0.0, 0.0, 0.0, 0.0, 0.0, 0.8443, 0.0, 0.8303, 0.0, 0.2518, 0.0, 0.1718, 0.0, 0.8612, 0.0, 1.0, 0.0, 0.0, 0.0, 0.1593, 0.0, 0.0, 0.0, 0.1718, 0.0, 0.0, 0.0, 0.1718, 0.0, 0.2518, 0.0, 0.0, 0.0, 0.0, 0.0, 0.0, 0.0, 0.0, 0.0, 0.0, 0.0, 0.0, 0.0, 0.0, 0.0, 0.0, 0.0, 0.0, 0.0, 0.0, 0.0, 0.0, 0.0, 0.1593, 0.0, 0.0, 0.0, 0.0, 0.0, 0.0, 0.0, 0.0, 0.0, 0.0, 0.0, 0.0, 0.0, 0.0, 0.0, 0.0, 0.0, 0.0, 0.0, 0.0, 0.0, 0.0, 0.0, 0.0, 0.0, 0.0, 0.0, 0.0, 0.0, 0.0, 0.0, 0.0, 0.0, 0.0, 0.0, 0.0, 0.0, 0.0, 0.0, 0.0, 0.0, 0.0, 0.0, 0.0, 0.0, 0.0, 0.0, 0.0, 0.0, 0.0, 0.0, 0.0, 0.0, 0.0, 0.0, 0.0, 0.0, 0.0, 0.0, 0.0, 0.0, 0.0, 0.0, 0.0, 0.0, 0.0, 0.0, 0.0, 0.0, 0.0, 0.0, 0.0, 0.0, 0.0, 0.0, 0.0, 0.0, 0.0, 0.0, 0.0, 0.0, 0.0, 0.0, 0.0, 0.0, 0.0, 0.0, 0.0, 0.0, 0.0, 0.0, 0.0, 0.0, 0.0, 0.0, 0.0, 0.0, 0.0, 0.0, 0.0, 0.0, 0.0, 0.0, 0.0, 0.0, 0.0, 0.0, 0.0, 0.0, 0.0, 0.0, 0.0, 0.0, 0.0, 0.0, 0.0, 0.0, 0.0, 0.0, 0.0, 0.0, 0.0, 0.0, 0.0, 0.0, 0.0, 0.0, 0.0, 0.0, 0.0, 0.0, 0.0, 0.0, 0.0, 0.0, 0.0, 0.0, 0.0, 0.0, 0.0, 0.0, 0.0, 0.0, 0.0, 0.0, 0.0, 0.0, 0.0, 0.0, 0.0, 0.0, 0.0, 0.0, 0.0, 0.0, 0.0, 0.0, 0.0, 0.0, 0.0, 0.0, 0.0, 0.0, 0.0, 0.0, 0.0, 0.0, 0.0, 0.0, 0.0, 0.0, 0.0, 0.0, 0.0, 0.0, 1.0, 0.0, 1.0, 0.0, 1.0, 0.0, 1.0, 0.0, 0.0, 0.0, 0.0, 0.0, 0.0, 0.0, 0.0, 0.0, 0.0, 0.0, 0.0, 0.0, 0.0, 0.0, 0.0, 0.0, 0.0, 0.0, 0.0, 0.0, 0.0, 0.0, 0.0, 0.0, 0.0, 0.0, 0.0, 0.0, 0.0, 0.0, 0.0, 0.0, 0.0, 0.0, 0.0, 0.0, 0.0, 0.0, 0.0, 0.0, 0.0, 0.0, 0.0, 0.0, 0.0, 0.0, 0.0, 0.0, 0.0, 0.0, 0.0, 0.0, 0.0, 0.0, 0.0, 0.0, 1.0, 0.0, 1.0, 0.0, 1.0, 0.0, 1.0, 0.0, 0.0, 0.0, 0.0, 0.0, 0.0, 0.0, 0.0, 0.0, 0.0, 0.0, 0.0, 0.0, 0.0, 0.0, 0.0, 0.0, 0.0, 0.0, 0.0, 0.0, 0.0, 0.0, 0.0, 0.0, 0.0, 0.0, 0.0, 0.0, 0.0, 0.0, 0.0, 0.0, 0.0, 0.0, 0.0, 0.0, 0.0, 0.0, 0.0, 0.0, 0.0, 0.0, 0.0, 0.0, 0.0, 0.0, 0.0, 0.0, 0.0, 0.0, 0.0, 0.0, 0.0, 0.0, 0.0, 0.0, 0.0, 0.0, 0.0, 0.0, 1.0, 0.0, 1.0, 0.0, 1.0, 0.0, 1.0, 0.0, 0.0, 0.0, 0.0, 0.0, 0.0, 0.0, 0.0, 0.0, 1.0, 0.0, 1.0, 0.0, 1.0, 0.0, 1.0, 0.0, 0.0, 0.0, 0.0, 0.0, 0.0, 1.0, 0.0, 1.0, 0.0, 0.0, 0.0, 0.0, 0.0, 0.0, 0.0, 0.0, 0.0, 0.0, 0.0, 0.0, 0.0, 0.0, 0.0, 0.0, 1.0, 0.0, 1.0, 0.0, 1.0, 0.0, 1.0, 0.0, 0.0, 0.0, 0.0, 0.0, 0.0, 0.0, 0.0, 0.0, 1.0, 1.0, 1.0, 1.0, 1.0, 0.0, 1.0, 0.0, 0.0, 0.0, 0.0, 0.0, 0.0, 0.0, 0.0, 0.0, 0.0, 0.0, 0.0, 0.0, 0.0, 0.0, 0.0, 0.0, 0.0, 0.0, 0.0, 0.0, 0.0, 0.0, 0.0, 0.0, 0.0, 0.0, 0.0, 0.0, 0.0, 0.0, 0.0, 0.0, 0.0, 0.0, 0.0, 0.0, 0.0, 0.0, 0.0, 0.0, 0.0, 0.0, 0.0, 0.0, 0.0, 0.0, 0.0, 0.0, 1.0, 0.0, 1.0, 0.0, 1.0, 0.0, 1.0, 0.0, 0.0, 0.0, 0.0, 0.0, 0.0, 0.0, 0.0, 0.0, 0.0, 0.0, 0.0, 0.0, 0.0, 0.0, 0.0, 0.0, 0.0, 0.0, 0.0, 0.0, 0.0, 0.0, 0.0, 0.0, 0.0, 0.0, 0.0, 0.0, 0.0, 0.0, 0.0, 0.0, 0.0, 0.0, 0.0, 0.0, 0.0, 0.0, 0.0, 0.0, 0.0, 0.0, 0.0, 0.0, 0.0, 0.0, 0.0, 0.0, 0.0, 0.0, 0.0, 0.0, 0.0, 0.0, 0.0, 0.0, 0.0, 0.0, 0.0, 0.0, 0.0, 0.0, 0.0, 0.0, 0.0, 0.0, 0.0, 0.0, 0.0, 0.0, 0.0, 0.0, 0.0, 0.0, 0.0, 0.0, 0.0, 0.0, 0.0, 0.0, 0.0, 0.0, 0.0, 0.0, 0.0, 0.0, 0.0, 0.0, 0.0, 0.0, 0.0, 0.0, 0.0, 0.0, 0.0, 0.0, 0.0, 0.0, 0.0, 0.0, 0.0, 0.0, 0.0, 0.0, 0.0, 0.0, 0.0, 0.0, 0.0, 0.0, 0.0, 0.0, 1.0, 0.0, 1.0, 0.0, 1.0, 0.0, 1.0, 0.0, 0.0, 0.0, 0.0, 0.0, 0.0, 0.0, 0.0, 0.0, 0.0, 0.0, 0.0, 0.0, 0.0, 0.0, 0.0, 0.0, 0.0, 0.0, 0.0, 0.0, 0.0, 0.0, 0.0, 0.0, 0.0, 0.0, 0.0, 0.0, 0.0, 0.0, 0.0, 0.0, 0.0, 0.0, 0.0, 0.0, 0.0, 0.0, 0.0, 0.0, 0.0, 0.0, 0.0, 0.0, 0.0, 0.0, 0.0, 0.0, 1.0, 0.0, 1.0, 0.0, 1.0, 0.0, 1.0, 0.0, 0.0, 0.0, 0.0, 0.0, 0.0, 0.0, 0.0, 0.0, 0.0, 0.0, 0.0, 0.0, 0.0, 0.0, 0.0, 0.0, 0.0, 0.0, 0.0, 0.0, 0.0, 0.0, 0.0, 0.0, 0.0, 0.0, 0.0, 0.0, 0.0, 0.0, 0.0, 0.0, 0.0, 0.0, 0.0, 0.0, 0.0, 0.0, 0.0, 0.0, 0.0, 0.0, 0.0, 0.0, 0.0, 0.0, 0.0, 0.0, 0.0, 0.0, 0.0, 0.0, 0.0, 0.0, 0.0, 0.0, 0.0, 0.0, 0.0, 0.0, 0.0, 0.0, 0.0, 0.0, 0.0, 0.0, 1.0, 0.0, 1.0, 0.0, 1.0, 0.0, 1.0, 0.0, 1.0, 0.0, 0.0, 0.0, 0.0, 0.0, 0.0, 0.0, 0.0, 0.0, 1.0, 0.0, 0.0, 0.0, 0.0, 0.0, 1.0, 0.0, 1.0, 0.0, 1.0, 0.0, 1.0, 0.0, 1.0, 0.0, 1.0, 0.0, 0.0, 0.0, 0.0, 0.0, 0.0, 0.0, 0.0, 0.0, 1.0, 0.0, 0.0, 0.0, 0.0, 0.0, 1.0, 0.0, 0.0, 0.0, 0.0, 0.0, 0.0, 0.0, 0.0, 0.0, 1.0, 0.0, 1.0, 0.0, 1.0, 0.0, 1.0, 0.0, 1.0, 0.0, 1.0, 0.0, 0.0, 0.0, 0.0, 0.0, 1.0, 0.0, 0.9645, 0.0, 0.9596, 0.0, 0.9597, 0.0, 0.9576, 0.0, 0.9575, 0.0, 0.955, 0.0, 0.9549, 0.0, 0.957, 0.0, 0.9486, 0.0, 0.04954, 0.0, 0.04112, 0.0, 0.04462, 0.0, 0.04454, 0.0, 0.04204, 0.0, 0.04182, 0.0, 0.03899, 0.0, 0.03866, 0.0, 0.0355, 0.0, 1.0, 0.0, 1.0, 0.0, 0.0, 0.0, 0.0, 0.0, 1.0, 0.0, 0.0, 0.0, 0.0, 0.0, 1.0, 0.0, 0.0, 0.0, 0.0, 0.0, 1.0, 0.0, 1.0, 0.0, 0.0, 0.0, 1.0, 0.0, 1.0, 0.0, 0.0, 0.0, 0.0, 0.0, 0.0, 0.0, 1.0, 0.0, 1.0, 0.0, 0.0, 0.0, 1.0, 0.0, 1.0, 0.0, 0.0, 0.0, 0.0, 0.0, 0.0, 0.0, 1.0, 0.0, 1.0, 0.0, 1.0, 0.0, 1.0, 0.0, 0.0, 0.0, 0.0, 0.0, 0.0, 0.0, 0.0, 0.0, 0.0, 0.0, 0.0, 0.0, 0.0, 0.0, 0.0, 0.0, 0.0, 0.0, 0.0, 0.0, 0.0, 0.0, 0.0, 0.0, 0.0, 0.0, 0.0, 0.0, 0.0, 0.0, 0.0, 0.0, 0.0, 0.0, 0.0, 0.0, 0.0, 0.0, 0.0, 0.0, 0.0, 0.0, 0.0, 0.0, 0.0, 0.0, 0.0, 0.0, 0.0, 0.0, 0.0, 0.0, 0.0, 0.0, 0.0, 0.0, 0.0, 0.0, 0.0, 0.0, 0.0, 0.0, 0.0, 0.0, 0.0, 0.0, 0.0, 0.0, 0.0, 0.0, 0.0, 0.0, 0.0, 0.0, 0.0, 0.0, 1.0, 1.0, 1.0, 1.0, 0.0, 1.0, 0.0, 1.0, 1.0, 1.0, 1.0, 1.0, 0.0, 1.0, 0.0, 1.0, 1.0, 1.0, 1.0, 1.0, 0.0, 1.0, 0.0, 1.0, 1.0, 1.0, 1.0, 1.0, 0.0, 1.0, 0.0, 1.0, 0.0, 0.0, 0.0, 0.0, 0.0, 0.0, 0.0, 0.0, 0.0, 0.0, 0.0, 0.0, 0.0, 0.0, 0.0, 0.0, 0.0, 0.0, 0.0, 0.0, 0.0, 0.0, 0.0, 0.0, 0.0, 0.0, 0.0, 0.0, 0.0, 0.0, 0.0, 0.0, 0.0, 0.0, 0.0, 0.0, 1.0, 1.0, 1.0, 1.0, 0.0, 1.0, 0.0, 1.0, 0.0, 0.0, 0.0, 0.0, 0.0, 0.0, 0.0, 0.0, 0.0, 0.0, 0.0, 0.0, 0.0, 0.0, 0.0, 0.0, 0.0, 0.0, 0.0, 0.0, 0.0, 0.0, 0.0, 0.0, 0.0, 0.0, 0.0, 0.0, 0.0, 0.0, 0.0, 0.0, 0.0, 0.0, 0.0, 0.0, 0.0, 0.0, 0.0, 0.0, 0.0, 0.0, 0.0, 0.0, 0.0, 0.0, 0.0, 0.0, 0.0, 0.0, 0.0, 0.0, 0.0, 0.0, 0.0, 0.0, 0.0, 0.0, 0.0, 0.0, 0.0, 0.0, 0.0, 0.0, 0.0, 0.0, 0.0, 0.0, 0.0, 0.0, 0.0, 0.0, 0.0, 0.0, 0.0, 0.0, 0.0, 0.0, 0.0, 0.0, 0.0355, 0.0, 0.0, 0.0, 1.0, 0.0, 0.9645, 0.0, 0.04454, 0.0, 0.0, 0.0, 0.0, 0.0, 0.04204, 0.0, 0.04112, 0.0, 0.0, 0.0, 0.0, 0.0, 0.04462, 0.0, 0.04182, 0.0, 0.0, 0.0, 0.0, 0.0, 0.03899, 0.0, 0.955, 0.0, 1.0, 0.0, 1.0, 0.0, 0.9549, 0.0, 0.9597, 0.0, 1.0, 0.0, 1.0, 0.0, 0.9576, 0.0, 0.9645, 0.0, 1.0, 0.0, 1.0, 0.0, 0.9596, 0.0, 0.9486, 0.0, 1.0, 0.0, 0.0, 0.0, 0.04954, 0.0, 0.04954, 0.0, 0.0, 0.0, 0.0, 0.0, 0.04112, 0.0, 0.957, 0.0, 1.0, 0.0, 1.0, 0.0, 0.9486, 0.0, 0.03866, 0.0, 0.0, 0.0, 0.0, 0.0, 0.0355, 0.0, 0.9576, 0.0, 1.0, 0.0, 1.0, 0.0, 0.9575, 0.0, 0.9596, 0.0, 1.0, 0.0, 1.0, 0.0, 0.9597, 0.0, 0.03899, 0.0, 0.0, 0.0, 0.0, 0.0, 0.03866, 0.0, 0.04204, 0.0, 0.0, 0.0, 0.0, 0.0, 0.04182, 0.0, 0.9575, 0.0, 1.0, 0.0, 1.0, 0.0, 0.955, 0.0, 0.04462, 0.0, 0.0, 0.0, 0.0, 0.0, 0.04454, 0.0, 0.9549, 0.0, 1.0, 0.0, 1.0, 0.0, 0.957, 0.0, 0.0, 0.05025, 0.0, 0.0, 0.0, -0.04751, 0.0, 0.1129, 0.0, 0.0, 0.0, 0.0, 0.0, 0.0, 0.0, 0.0, 0.0, 0.0, 0.0, 0.0, 0.0, 0.05025, 0.0, 0.0, 0.0, 0.0, 0.0, 0.0, 0.0, 0.0, 0.0, 0.0, 0.0, 0.0, 0.0, 0.1129, 0.0, 0.0, 0.0, 0.0, 0.0, 0.0, 0.0, -0.04751, 0.0, 0.0, 0.0, 0.0, 0.0, 0.0, 0.0, 0.0, 1.0, 0.0, 0.8303, 0.0, 0.8612, 0.0, 1.0, 0.0, 0.2518, 0.0, 0.1593, 0.0, 0.8612, 0.0, 0.8303, 0.0, 0.0, 0.0, 0.0, 0.0, 0.1593, 0.0, 0.2518, 0.0, 0.0, 0.0, 0.2518, 0.0, 0.1593, 0.0, 0.0, 0.0, 0.2518, 0.0, 0.8303, 0.0, 0.8612, 0.0, 0.1593, 0.0, 1.0, 0.0, 1.0, 0.0, 0.8612, 0.0, 0.8303, 0.0, 0.0, 0.0, 0.0, 0.0, 0.0, 0.0, 0.0, 0.0, 1.0, 0.0, 1.0, 0.0, 1.0, 0.0, 1.0, 0.0, 0.0, 0.0, 0.0, 0.0, 0.0, 0.0, 0.0, 0.0, 0.0, 0.0, 0.0, 0.0, 0.0, 0.0, 0.0, 0.0, 0.0, 0.0, 0.0, 0.0, 0.0, 0.0, 0.0, 0.0, 0.0, 0.0, 0.0, 0.0, 0.0, 0.0, 0.0, 0.0, 0.0, 0.0, 0.0, 0.0, 0.0, 0.0, 0.0, 0.0, 1.0, 1.0, 1.0, 1.0, 0.0, 1.0, 0.0, 1.0, 0.0, 0.0, 0.0, 0.0, 0.0, 0.1129, 0.0, 0.1129, 0.0, 0.0, 0.0, 0.0, 0.0, 0.0, 0.0, 0.0, 0.0, 0.1129, 0.0, 0.1129, 0.0, 0.0, 0.0, 0.0, 0.0, 0.05025, 0.0, 0.05025, 0.0, 0.0, 0.0, 0.0, 0.0, 0.0, 0.0, 0.0, 0.0, -0.04751, 0.0, -0.04751, 0.0, -0.04751, 0.0, -0.04751, 0.0, 0.05025, 0.0, 0.05025, 0.0, 0.0, 0.0, 0.0, 0.0, -0.04751, 0.0, 0.0, 0.0, 0.0, 0.0, 0.1129, 0.0, 0.05025, 0.0, -0.04751, 0.0, 0.0, 0.0, 0.05025, 0.0, 0.1129, 0.0, 0.0, 0.0, 0.0, 0.0, 0.0, 0.0, 0.0, 0.0, 0.0, 1.0, 1.0, 1.0, 1.0, 0.0, 1.0, 0.0, 1.0, 0.0, 0.0, 0.0, 0.0, 0.0, 0.0, 0.0, 0.0, 0.0, 0.0, 0.0, 0.0, 0.0, 0.0, 0.0, 0.0, 0.0, 0.0, 0.0, 0.0, 0.0, 0.0, 0.0, 0.0, 0.0, 0.0, 0.0, 0.0, 0.0, 0.0, 0.0, 0.0, 0.0, 0.0, 0.0, 0.0, 1.0, 1.0, 1.0, 1.0, 0.0, 1.0, 0.0, 1.0, 0.0, 0.0, 0.0, 0.0, 0.0, 0.0, 0.0, 0.0, 0.0, 0.0, 0.0, 0.0, 0.0, 0.0, 0.0, 0.0, 0.0, 0.0, 0.0, 0.0, 0.0, 0.0, 0.0, 0.0, 1.0, 1.0, 1.0, 1.0, 0.0, 1.0, 0.0, 1.0, 0.0, 0.0, 0.0, 0.0, 0.0, 0.0, 0.0, 0.0, 1.0, 1.0, 1.0, 1.0, 0.0, 1.0, 0.0, 1.0, 0.0, 0.0, 0.0, 0.0, 0.0, 0.0, 0.0, 0.0, 0.0, 0.0, 0.0, 0.0, 0.0, 0.0, 0.0, 0.0, 0.0, 0.0, 0.0, 0.0, 0.0, 0.0, 0.0, 0.0, 0.0, 0.0, 0.0, 0.0, 0.0, 0.0, 0.0, 0.0, 0.0, 0.0, 0.0, 0.0, 0.0, 0.0, 0.0, 0.0, 1.0, 1.0, 1.0, 1.0, 0.0, 1.0, 0.0, 1.0, 0.0, 0.0, 0.0, 0.0, 0.0, 0.0, 0.0, 0.0, 1.0, 1.0, 1.0, 1.0, 0.0, 1.0, 0.0, 1.0, 0.0, 0.0, 0.0, 0.0, 0.0, 0.0, 0.0, 0.0, 0.0, 0.0, 0.0, 0.0, 0.0, 0.0, 0.0, 0.0, 0.0, 0.0, 0.0, 0.0, 0.0, 0.0, 0.0, 0.0, 0.0, 0.0, 0.0, 0.0, 0.0, 0.0, 0.0, 0.0, 1.0, 1.0, 0.0, 0.0, 0.0, 0.0, 0.0, 1.0, 0.0, 0.0, 0.0, 0.0, 0.0, 0.0, 0.0, 0.0, 1.0, 1.0, 1.0, 1.0, 0.0, 1.0, 0.0, 1.0, 0.0, 0.0, 0.0, 0.0, 0.0, 0.0, 0.0, 0.0])
me_plane_002.materials.append(mat_material_001)
me_plane_002.use_remesh_fix_poles = True
me_plane_002.use_remesh_preserve_attributes = False
me_plane_002.update()
me_plane_003 = bpy.data.meshes.new('Plane.003')
me_plane_003.from_pydata([(-1.486, -8.687, -0.3543), (-0.5119, -8.795, -0.3539), (-1.246, -5.889, -0.3106), (-0.246, -6.043, -0.3106), (-2.794, -17.22, -0.7863), (-1.463, -16.58, -0.7863), (-2.961, -17.95, -0.7863), (-1.581, -17.53, -0.7863), (1.217, -19.11, -0.7858), (-0.8074, -19.32, -0.7869), (0.006758, -19.24, -0.7865), (0.8212, -19.16, -0.786), (0.7989, -17.8, -0.7877), (0.08805, -17.73, -0.7879), (-3.51, -18.27, -0.7863), (-2.709, -19.64, -0.7863), (-4.444, -18.43, -0.7863), (-3.246, -20.52, -0.7863), (-6.153, -18.07, -0.7863), (-6.048, -19.28, -0.7863), (-3.359, -20.96, -0.7863), (-4.969, -20.34, -0.7863), (-3.446, -21.84, -0.7863), (-4.654, -21.46, -0.7863), (-3.733, -23.14, -0.7863), (-4.5, -22.9, -0.7863), (-4.08, -24.61, -0.7863), (-4.673, -24.33, -0.7863), (-4.505, -25.98, -0.7863), (-5.157, -25.7, -0.7863), (-5.288, -27.45, -0.7863), (-5.932, -26.87, -0.7863), (-6.466, -28.49, -0.7863), (-6.888, -27.66, -0.7863), (-7.92, -28.95, -0.7863), (-7.989, -27.97, -0.7863), (-9.526, -28.82, -0.7863), (-9.317, -27.88, -0.7863), (-11.1, -27.88, -0.7863), (-10.51, -27.27, -0.7863), (-11.93, -26.91, -0.7863), (-11.27, -26.53, -0.7863), (-12.55, -25.38, -0.7863), (-11.9, -25.35, -0.7863), (-12.69, -23.39, -0.7863), (-12.05, -23.55, -0.7863), (-12.43, -21.62, -0.7863), (-11.8, -21.78, -0.7863), (-12.09, -20.39, -0.7863), (-11.51, -20.7, -0.7863), (-11.32, -19.15, -0.7863), (-10.82, -19.68, -0.7863), (-10.08, -18.22, -0.7863), (-9.834, -19.09, -0.7863), (-8.643, -17.87, -0.7863), (-8.593, -18.81, -0.7863), (-7.438, -17.88, -0.7863), (-7.431, -18.91, -0.7863), (-10.02, -18.4, -0.7863), (-8.631, -18.1, -0.7863), (-7.437, -18.14, -0.7863), (-12.52, -23.43, -0.7863), (-12.27, -21.66, -0.7863), (-11.89, -20.49, -0.7863), (-4.212, -18.84, -0.7863), (-11.19, -19.28, -0.7863), (-6.128, -18.38, -0.7863), (-9.455, -28.5, -0.7863), (-5.524, -27.24, -0.7863), (-10.92, -27.69, -0.7863), (-11.76, -26.81, -0.7863), (-12.39, -25.37, -0.7863), (-4.246, -24.53, -0.7863), (-4.725, -25.89, -0.7863), (-6.609, -28.21, -0.7863), (-3.947, -23.07, -0.7863), (-7.941, -28.65, -0.7863), (-3.506, -20.41, -0.7863), (-1.846, -17.42, -0.7863), (-2.816, -19.46, -0.7863), (-3.742, -21.75, -0.7863), (-3.413, -20.23, -0.7863), (-2.316, -19.22, -0.7863), (-3.614, -20.86, -0.7863), (-1.69, -16.69, -0.7863), (-0.9359, -10.98, -0.4021), (-0.8072, -11.01, -0.4024), (-1.597, -10.86, -0.401), (-2.866, -18.14, -0.7863), (-2.735, -17.84, -0.7863), (-2.459, -17.06, -0.7863), (-3.298, -18.64, -0.7863), (-1.748, -10.84, -0.401), (-6.066, -19.09, -0.7863), (-9.875, -18.94, -0.7863), (-8.601, -18.66, -0.7863), (-7.432, -18.74, -0.7863), (-12.15, -23.53, -0.7863), (-11.9, -21.76, -0.7863), (-11.59, -20.65, -0.7863), (-10.9, -19.59, -0.7863), (-9.347, -28.02, -0.7863), (-5.844, -26.95, -0.7863), (-10.6, -27.36, -0.7863), (-11.38, -26.59, -0.7863), (-12.0, -25.36, -0.7863), (-4.581, -24.37, -0.7863), (-5.064, -25.74, -0.7863), (-6.828, -27.78, -0.7863), (-4.38, -22.93, -0.7863), (-7.978, -28.12, -0.7863), (-5.499, -19.53, -0.7863), (-4.457, -21.52, -0.7863), (-4.676, -20.45, -0.7863), (-1.486, -8.687, 0.2649), (-0.5119, -8.795, 0.2651), (-1.246, -5.889, 0.2957), (-0.246, -6.043, 0.2957), (-2.794, -17.22, -0.1324), (-1.463, -16.58, -0.1324), (-2.961, -17.95, -0.1324), (-1.64, -17.43, -0.1324), (-2.172, -19.5, -0.1324), (0.01501, -19.32, -0.2191), (0.8295, -19.24, -0.2186), (0.8068, -17.71, -0.2201), (-3.51, -18.27, -0.1324), (-2.709, -19.64, -0.1324), (-4.444, -18.43, -0.1324), (-3.246, -20.52, -0.1324), (-6.153, -18.07, -0.1324), (-6.048, -19.28, -0.1324), (-3.359, -20.96, -0.1324), (-4.969, -20.34, -0.1324), (-3.446, -21.84, -0.1324), (-4.654, -21.46, -0.1324), (-3.733, -23.14, -0.1324), (-4.5, -22.9, -0.1324), (-4.08, -24.61, -0.1324), (-4.673, -24.33, -0.1324), (-4.505, -25.98, -0.1324), (-5.157, -25.7, -0.1324), (-5.288, -27.45, -0.1324), (-5.932, -26.87, -0.1324), (-6.466, -28.49, -0.1324), (-6.888, -27.66, -0.1324), (-7.92, -28.95, -0.1324), (-7.989, -27.97, -0.1324), (-9.526, -28.82, -0.1324), (-9.317, -27.88, -0.1324), (-11.1, -27.88, -0.1324), (-10.51, -27.27, -0.1324), (-11.93, -26.91, -0.1324), (-11.27, -26.53, -0.1324), (-12.55, -25.38, -0.1324), (-11.9, -25.35, -0.1324), (-12.69, -23.39, -0.1324), (-12.05, -23.55, -0.1324), (-12.43, -21.62, -0.1324), (-11.8, -21.78, -0.1324), (-12.09, -20.39, -0.1324), (-11.51, -20.7, -0.1324), (-11.32, -19.15, -0.1324), (-10.82, -19.68, -0.1324), (-10.08, -18.22, -0.1324), (-9.834, -19.09, -0.1324), (-8.643, -17.87, -0.1324), (-8.593, -18.81, -0.1324), (-7.438, -17.88, -0.1324), (-7.431, -18.91, -0.1324), (-10.02, -18.4, -0.1324), (-8.631, -18.1, -0.1324), (-7.437, -18.14, -0.1324), (-12.52, -23.43, -0.1324), (-12.27, -21.66, -0.1324), (-11.89, -20.49, -0.1324), (-4.212, -18.84, -0.1324), (-11.19, -19.28, -0.1324), (-6.128, -18.38, -0.1324), (-9.455, -28.5, -0.1324), (-5.524, -27.24, -0.1324), (-10.92, -27.69, -0.1324), (-11.76, -26.81, -0.1324), (-12.39, -25.37, -0.1324), (-4.246, -24.53, -0.1324), (-4.725, -25.89, -0.1324), (-6.609, -28.21, -0.1324), (-3.947, -23.07, -0.1324), (-7.941, -28.65, -0.1324), (-3.506, -20.41, -0.1324), (-1.846, -17.42, -0.1324), (-2.816, -19.46, -0.1324), (-3.742, -21.75, -0.1324), (-3.413, -20.23, -0.1324), (-2.316, -19.22, -0.1324), (-3.614, -20.86, -0.1324), (-1.69, -16.69, -0.1324), (-0.9359, -10.98, 0.2368), (-0.8072, -11.01, 0.2366), (-1.597, -10.86, 0.2375), (-2.866, -18.14, -0.1324), (-2.735, -17.84, -0.1324), (-2.459, -17.06, -0.1324), (-3.298, -18.64, -0.1324), (-1.748, -10.84, 0.2375), (-6.066, -19.09, -0.1324), (-9.875, -18.94, -0.1324), (-8.601, -18.66, -0.1324), (-7.432, -18.74, -0.1324), (-12.15, -23.53, -0.1324), (-11.9, -21.76, -0.1324), (-11.59, -20.65, -0.1324), (-10.9, -19.59, -0.1324), (-9.347, -28.02, -0.1324), (-5.844, -26.95, -0.1324), (-10.6, -27.36, -0.1324), (-11.38, -26.59, -0.1324), (-12.0, -25.36, -0.1324), (-4.581, -24.37, -0.1324), (-5.064, -25.74, -0.1324), (-6.828, -27.78, -0.1324), (-4.38, -22.93, -0.1324), (-7.978, -28.12, -0.1324), (-5.499, -19.53, -0.1324), (-4.457, -21.52, -0.1324), (-4.676, -20.45, -0.1324), (-0.7486, -19.32, -0.7869), (-0.7404, -19.4, -0.2195), (0.06395, -19.23, -0.7864), (0.07221, -19.32, -0.2191), (0.883, -19.23, -0.2186), (0.8534, -17.72, -0.2201), (0.09615, -17.64, -0.6937), (0.8297, -19.24, -0.6779), (-0.7995, -19.41, -0.6713), (-0.6155, -17.57, -0.6876), (1.159, -17.75, -0.4302), (1.459, -17.83, -0.7129), (1.234, -19.2, -0.4354), (1.529, -19.1, -0.6952), (-1.64, -17.43, -0.7863), (-2.066, -19.42, -0.7863), (0.8748, -19.15, -0.786), (-0.6248, -17.65, -0.7881), (1.44, -19.04, -0.7856), (1.383, -17.89, -0.7876), (1.145, -17.83, -0.7876), (0.8456, -17.8, -0.7877), (0.138, -17.73, -0.7879), (-0.5717, -17.66, -0.7881), (0.1459, -17.65, -0.2203), (0.09594, -17.64, -0.2203), (0.807, -17.71, -0.6847), (-0.5638, -17.58, -0.2205), (-0.6157, -17.57, -0.2205), (-0.7997, -19.41, -0.2196), (0.01521, -19.32, -0.7086), (-1.08, -3.984, -0.3106), (-0.0006837, -4.499, -0.3106), (-1.08, -3.984, 0.2957), (-0.0006837, -4.499, 0.2957), (-1.08, -3.984, -0.1085), (-1.08, -3.984, 0.09363), (-0.0006837, -4.499, 0.09363), (-0.0006837, -4.499, -0.1085), (-1.037, -3.424, -0.1085), (-1.027, -3.416, 0.09526), (1.075, -3.753, 0.09363), (1.075, -3.753, -0.1085), (-1.062, 2.737, -0.1085), (-1.062, 2.737, 0.09363), (0.9481, 2.932, 0.08694), (0.9501, 2.933, -0.1124), (-0.08517, 3.534, -0.1084), (-0.08309, 3.534, 0.09424), (0.8833, -19.23, -0.7861), (1.234, -19.2, -0.7859), (-0.6154, -17.57, -0.788), (1.529, -19.1, -0.7856), (1.459, -17.83, -0.7875), (-0.5636, -17.58, -0.7879), (-2.172, -19.5, -0.7863), (-0.7995, -19.41, -0.7871), (-0.7401, -19.4, -0.787), (0.01524, -19.32, -0.7866), (0.07245, -19.32, -0.7866), (0.8297, -19.24, -0.7861), (1.159, -17.75, -0.7875), (0.8537, -17.72, -0.7876), (0.807, -17.71, -0.7876), (0.1461, -17.65, -0.7877), (0.09621, -17.64, -0.7878), (0.4442, 5.006, 0.2737), (1.421, 4.75, 0.2888), (0.4425, 5.008, -0.3356), (0.9461, 2.936, -0.309), (-0.08904, 3.533, -0.3113), (0.937, 2.932, 0.2969), (-0.07651, 3.53, 0.2979), (1.933, 7.169, 0.3891), (1.274, 7.431, -0.418), (1.441, 4.753, -0.3168), (1.108, 7.401, 0.1644), (2.1, 7.198, -0.1933), (1.883, 10.86, -0.5186), (2.659, 10.99, -0.2919), (2.065, 10.55, -0.9531), (2.837, 10.67, -0.7155), (2.323, 12.34, -1.937), (2.865, 12.6, -1.981), (2.388, 12.1, -2.242), (2.928, 12.35, -2.295), (1.841, 12.85, -3.028), (2.074, 13.12, -3.247), (1.868, 12.66, -3.232), (2.1, 12.92, -3.452), (1.314, 12.75, -3.569), (1.535, 13.0, -3.777), (1.289, 12.93, -3.375), (1.51, 13.18, -3.583), (-0.2036, 12.97, -3.523), (0.01738, 13.22, -3.731), (-0.1941, 12.9, -3.581), (0.02686, 13.15, -3.789), (-0.7557, 13.03, -3.293), (-0.6231, 13.19, -3.504), (-0.6326, 13.25, -3.447), (-0.7462, 12.96, -3.35)], [], [(0, 2, 3, 1), (1, 86, 85), (5, 240, 78, 84), (240, 281, 82, 78), (281, 15, 79, 82), (15, 17, 81, 79), (17, 77, 81), (17, 20, 83, 77), (20, 22, 80, 83), (22, 24, 75, 80), (24, 26, 72, 75), (26, 28, 73, 72), (28, 30, 68, 73), (30, 32, 74, 68), (32, 34, 76, 74), (34, 36, 67, 76), (36, 38, 69, 67), (38, 40, 70, 69), (40, 42, 71, 70), (42, 44, 61, 71), (44, 46, 62, 61), (46, 48, 63, 62), (48, 50, 65, 63), (50, 52, 58, 65), (52, 54, 59, 58), (54, 56, 60, 59), (18, 66, 60, 56), (95, 55, 53, 94), (99, 49, 47, 98), (96, 57, 55, 95), (100, 51, 49, 99), (93, 19, 57, 96), (66, 18, 16, 64), (98, 47, 45, 97), (94, 53, 51, 100), (110, 35, 33, 108), (107, 29, 27, 106), (105, 43, 41, 104), (101, 37, 35, 110), (102, 31, 29, 107), (97, 45, 43, 105), (103, 39, 37, 101), (108, 33, 31, 102), (106, 27, 25, 109), (104, 41, 39, 103), (113, 21, 19, 111), (79, 91, 88, 82), (112, 23, 21, 113), (82, 88, 89, 78), (81, 64, 91, 79), (109, 25, 23, 112), (111, 19, 93), (78, 89, 90, 84), (85, 87, 0, 1), (88, 6, 89), (89, 6, 4, 90), (64, 16, 14, 91), (91, 14, 6, 88), (92, 0, 87), (77, 111, 93, 66, 64, 81), (75, 109, 112, 80), (80, 112, 113, 83), (83, 113, 111, 77), (70, 104, 103, 69), (72, 106, 109, 75), (74, 108, 102, 68), (69, 103, 101, 67), (61, 97, 105, 71), (68, 102, 107, 73), (67, 101, 110, 76), (71, 105, 104, 70), (73, 107, 106, 72), (76, 110, 108, 74), (58, 94, 100, 65), (62, 98, 97, 61), (66, 93, 96, 60), (65, 100, 99, 63), (60, 96, 95, 59), (63, 99, 98, 62), (59, 95, 94, 58), (114, 115, 117, 116), (115, 197, 198), (119, 196, 190, 121), (121, 190, 194, 122), (235, 234, 255, 254), (122, 194, 191, 127), (127, 191, 193, 129), (129, 193, 189), (129, 189, 195, 132), (132, 195, 192, 134), (134, 192, 187, 136), (136, 187, 184, 138), (138, 184, 185, 140), (140, 185, 180, 142), (142, 180, 186, 144), (144, 186, 188, 146), (146, 188, 179, 148), (148, 179, 181, 150), (150, 181, 182, 152), (152, 182, 183, 154), (154, 183, 173, 156), (156, 173, 174, 158), (158, 174, 175, 160), (160, 175, 177, 162), (162, 177, 170, 164), (164, 170, 171, 166), (166, 171, 172, 168), (130, 168, 172, 178), (207, 206, 165, 167), (211, 210, 159, 161), (208, 207, 167, 169), (212, 211, 161, 163), (205, 208, 169, 131), (178, 176, 128, 130), (210, 209, 157, 159), (206, 212, 163, 165), (222, 220, 145, 147), (219, 218, 139, 141), (217, 216, 153, 155), (213, 222, 147, 149), (214, 219, 141, 143), (209, 217, 155, 157), (215, 213, 149, 151), (220, 214, 143, 145), (218, 221, 137, 139), (216, 215, 151, 153), (225, 223, 131, 133), (191, 194, 200, 203), (224, 225, 133, 135), (194, 190, 201, 200), (193, 191, 203, 176), (221, 224, 135, 137), (223, 205, 131), (190, 196, 202, 201), (197, 115, 114, 199), (200, 201, 120), (201, 202, 118, 120), (176, 203, 126, 128), (203, 200, 120, 126), (204, 199, 114), (189, 193, 176, 178, 205, 223), (187, 192, 224, 221), (192, 195, 225, 224), (195, 189, 223, 225), (182, 181, 215, 216), (184, 187, 221, 218), (186, 180, 214, 220), (181, 179, 213, 215), (173, 183, 217, 209), (180, 185, 219, 214), (179, 188, 222, 213), (183, 182, 216, 217), (185, 184, 218, 219), (188, 186, 220, 222), (170, 177, 212, 206), (174, 173, 209, 210), (178, 172, 208, 205), (177, 175, 211, 212), (172, 171, 207, 208), (175, 174, 210, 211), (171, 170, 206, 207), (240, 121, 235, 277), (31, 143, 141, 29), (42, 154, 156, 44), (25, 137, 135, 23), (28, 140, 142, 30), (278, 239, 238, 276), (47, 159, 157, 45), (27, 139, 137, 25), (287, 236, 237, 279), (44, 156, 158, 46), (24, 136, 138, 26), (282, 234, 122, 281), (283, 227, 255, 234, 282), (49, 161, 159, 47), (285, 229, 123, 256, 284), (46, 158, 160, 48), (288, 231, 236, 287), (33, 145, 143, 31), (290, 250, 252, 289), (0, 114, 116, 2), (51, 163, 161, 49), (30, 142, 144, 32), (280, 253, 232, 291), (48, 160, 162, 50), (3, 117, 115, 1), (35, 147, 145, 33), (117, 260, 259, 116), (53, 165, 163, 51), (32, 144, 146, 34), (50, 162, 164, 52), (37, 149, 147, 35), (14, 126, 120, 6), (1, 115, 198, 86), (55, 167, 165, 53), (34, 146, 148, 36), (281, 122, 127, 15), (52, 164, 166, 54), (39, 151, 149, 37), (16, 128, 126, 14), (57, 169, 167, 55), (36, 148, 150, 38), (15, 127, 129, 17), (54, 166, 168, 56), (6, 120, 118, 4), (19, 131, 169, 57), (41, 153, 151, 39), (18, 130, 128, 16), (5, 119, 121, 240), (56, 168, 130, 18), (38, 150, 152, 40), (92, 204, 114, 0), (23, 135, 133, 21), (43, 155, 153, 41), (21, 133, 131, 19), (22, 134, 136, 24), (40, 152, 154, 42), (17, 129, 132, 20), (29, 141, 139, 27), (20, 132, 134, 22), (275, 230, 124, 233, 286), (26, 138, 140, 28), (45, 157, 155, 43), (277, 235, 254, 253, 280), (284, 256, 227, 283), (254, 255, 227, 253), (291, 232, 251, 250, 290), (286, 233, 229, 285), (251, 123, 229, 250), (276, 238, 230, 275), (289, 252, 125, 231, 288), (125, 124, 230, 231), (242, 11, 228, 10, 226, 9, 241, 7, 243, 249, 13, 248, 12, 247, 246, 245, 244, 8), (279, 237, 239, 278), (121, 122, 234, 235), (227, 256, 232, 253), (123, 251, 232, 256), (229, 233, 252, 250), (124, 125, 252, 233), (230, 238, 236, 231), (237, 236, 238, 239), (262, 259, 260, 263), (2, 257, 258, 3), (3, 258, 264, 263, 260, 117), (116, 259, 262, 261, 257, 2), (257, 261, 264, 258), (261, 265, 268, 264), (263, 267, 266, 262), (264, 268, 267, 263), (262, 266, 265, 261), (266, 270, 269, 265), (265, 269, 272, 268), (268, 272, 271, 267), (267, 271, 270, 266), (271, 274, 270), (270, 274, 273, 269), (269, 273, 272), (8, 276, 275, 242), (7, 240, 277, 243), (245, 279, 278, 244), (244, 278, 276, 8), (243, 277, 280, 249), (9, 282, 281, 241), (10, 284, 283, 226), (11, 286, 285, 228), (226, 283, 282, 9), (228, 285, 284, 10), (241, 281, 240, 7), (246, 287, 279, 245), (12, 289, 288, 247), (13, 291, 290, 248), (249, 280, 291, 13), (248, 290, 289, 12), (242, 275, 286, 11), (247, 288, 287, 246), (119, 198, 197, 196), (202, 196, 197, 199), (118, 202, 199, 204), (4, 92, 87, 90), (90, 87, 85, 84), (5, 84, 85, 86), (118, 204, 92, 4), (198, 119, 5, 86), (293, 292, 298, 297), (292, 294, 296, 273, 274, 298), (293, 301, 303, 299), (301, 294, 300, 303), (294, 292, 302, 300), (292, 293, 299, 302), (300, 302, 304, 306), (299, 303, 307, 305), (303, 300, 306, 307), (302, 299, 305, 304), (306, 304, 308, 310), (305, 307, 311, 309), (307, 306, 310, 311), (304, 305, 309, 308), (311, 310, 314, 315), (308, 309, 313, 312), (310, 308, 312, 314), (309, 311, 315, 313), (314, 312, 318, 316), (313, 315, 317, 319), (315, 314, 316, 317), (312, 313, 319, 318), (317, 316, 322, 323), (318, 319, 321, 320), (316, 318, 320, 322), (319, 317, 323, 321), (294, 301, 295, 296), (273, 296, 295, 272), (298, 274, 271, 297), (321, 323, 325, 326), (322, 320, 324, 327), (320, 321, 326, 324), (323, 322, 327, 325), (325, 327, 324, 326), (272, 295, 301, 293, 297, 271)])
_k = {(0, 2): 0.79608, (0, 1): 0.79608, (1, 3): 0.79608, (2, 3): 0.79608, (1, 86): 0.79608, (275, 276): 0.91373, (278, 279): 0.91373, (276, 278): 0.91373, (277, 280): 0.91373, (1, 85): 0.79608, (0, 87): 0.79608, (0, 92): 0.79608, (85, 87): 0.79608, (114, 116): 0.79608, (114, 115): 0.79608, (115, 117): 0.79608, (116, 117): 0.79608, (115, 198): 0.79608, (121, 190): 0.4902, (122, 194): 0.4902, (234, 235): 0.8, (250, 251): 0.8, (253, 254): 0.8, (254, 255): 0.8, (190, 194): 0.4902, (115, 197): 0.79608, (114, 199): 0.79608, (114, 204): 0.79608, (197, 199): 0.79608, (235, 254): 0.8, (86, 198): 0.79608, (2, 116): 0.79608, (0, 114): 0.79608, (1, 115): 0.79608, (3, 117): 0.79608, (92, 204): 0.79608, (253, 280): 0.8, (250, 290): 0.8, (230, 231): 0.8, (250, 252): 0.8, (234, 255): 0.8, (122, 234): 0.8, (235, 277): 0.8, (236, 238): 0.8, (82, 281): 0.4902, (281, 282): 0.91373, (283, 284): 0.91373, (285, 286): 0.91373, (78, 82): 0.4902, (282, 283): 0.91373, (284, 285): 0.91373, (125, 231): 0.8, (124, 125): 0.8, (124, 230): 0.8, (236, 237): 0.8, (231, 236): 0.8, (230, 238): 0.8, (238, 239): 0.8, (237, 239): 0.8, (123, 229): 0.8, (229, 233): 0.8, (257, 258): 0.79608, (259, 260): 0.79608, (259, 262): 0.79608, (258, 264): 0.79608, (116, 259): 0.79608, (117, 260): 0.79608, (3, 258): 0.79608, (2, 257): 0.79608, (257, 261): 0.79608, (261, 262): 0.79608, (260, 263): 0.79608, (263, 264): 0.79608, (261, 264): 0.79608, (262, 263): 0.79608, (265, 266): 0.79608, (267, 268): 0.79608, (265, 268): 0.79608, (266, 267): 0.79608, (264, 268): 0.79608, (261, 265): 0.79608, (262, 266): 0.79608, (263, 267): 0.79608, (265, 269): 0.79608, (268, 272): 0.79608, (267, 271): 0.79608, (266, 270): 0.79608, (269, 270): 0.79608, (271, 272): 0.97647, (269, 272): 0.79608, (270, 271): 0.79608, (270, 274): 0.79608, (269, 273): 0.79608, (273, 274): 0.81961, (271, 297): 0.97647, (78, 240): 0.4902, (279, 287): 0.91373, (288, 289): 0.91373, (290, 291): 0.91373, (123, 251): 0.8, (237, 279): 0.8, (236, 287): 0.8, (122, 281): 0.8, (234, 282): 0.8, (256, 284): 0.8, (233, 286): 0.8, (252, 289): 0.8, (232, 291): 0.8, (280, 291): 0.91373, (227, 255): 0.8, (227, 283): 0.8, (227, 253): 0.8, (289, 290): 0.91373, (229, 285): 0.8, (229, 250): 0.8, (275, 286): 0.91373, (287, 288): 0.91373, (230, 275): 0.8, (231, 288): 0.8, (125, 252): 0.8, (232, 251): 0.8, (232, 253): 0.8, (124, 233): 0.8, (123, 256): 0.8, (227, 256): 0.8, (238, 276): 0.8, (239, 278): 0.8, (232, 256): 0.8, (233, 252): 0.8, (8, 242): 0.91373, (7, 243): 0.91373, (244, 245): 0.91373, (8, 244): 0.91373, (243, 249): 0.91373, (9, 241): 0.91373, (10, 226): 0.91373, (11, 228): 0.91373, (9, 226): 0.91373, (10, 228): 0.91373, (7, 241): 0.91373, (245, 246): 0.91373, (12, 247): 0.91373, (13, 248): 0.91373, (13, 249): 0.91373, (12, 248): 0.91373, (11, 242): 0.91373, (246, 247): 0.91373, (8, 276): 0.56863, (242, 275): 0.56863, (243, 277): 0.56863, (245, 279): 0.56863, (244, 278): 0.56863, (249, 280): 0.56863, (9, 282): 0.56863, (241, 281): 0.56863, (10, 284): 0.56863, (226, 283): 0.56863, (11, 286): 0.56863, (228, 285): 0.56863, (246, 287): 0.56863, (12, 289): 0.56863, (247, 288): 0.56863, (13, 291): 0.56863, (248, 290): 0.56863, (240, 277): 0.91373, (121, 122): 0.89804, (121, 235): 0.8, (240, 281): 0.95294, (7, 240): 0.56863, (297, 298): 0.81961, (292, 293): 0.81961, (295, 301): 0.38824, (294, 296): 0.42745, (293, 297): 0.38824, (292, 298): 0.81961, (295, 296): 0.42745, (292, 294): 0.81961, (293, 299): 0.36078, (294, 300): 0.36078, (305, 307): 0.36078, (304, 305): 0.36078, (304, 306): 0.36078, (306, 307): 0.36078, (302, 304): 0.36078, (303, 307): 0.36078, (309, 311): 0.21176, (308, 309): 0.21176, (308, 310): 0.21176, (310, 311): 0.21176, (304, 308): 0.36078, (306, 310): 0.36078, (307, 311): 0.36078, (305, 309): 0.36078, (313, 315): 0.1098, (312, 313): 0.1098, (312, 314): 0.1098, (314, 315): 0.1098, (310, 314): 0.21176, (311, 315): 0.21176, (309, 313): 0.21176, (308, 312): 0.21176, (316, 317): 0.1098, (314, 316): 0.1098, (315, 317): 0.1098, (318, 319): 0.1098, (321, 323): 0.1098, (320, 321): 0.1098, (320, 322): 0.08235, (322, 323): 0.08235, (319, 321): 0.1098, (318, 320): 0.1098, (293, 301): 0.38824, (294, 301): 0.42745, (299, 303): 0.36078, (299, 302): 0.36078, (300, 303): 0.36078, (300, 302): 0.36078, (301, 303): 0.36078, (292, 302): 0.36078, (300, 306): 0.36078, (299, 305): 0.36078, (317, 319): 0.1098, (316, 318): 0.1098, (312, 318): 0.1098, (313, 319): 0.1098, (316, 322): 0.1098, (317, 323): 0.1098, (273, 296): 0.81961, (271, 274): 0.81961, (274, 298): 0.81961, (272, 273): 0.81961, (272, 295): 0.97647}
me_plane_003.attributes.new('crease_edge', 'FLOAT', 'EDGE').data.foreach_set('value', [_k.get((min(e.vertices), max(e.vertices)), 0.0) for e in me_plane_003.edges])
_uv = me_plane_003.uv_layers.new(name='UVMap')
_uv.uv.foreach_set('vector', [0.0, 0.0, 0.0, 1.0, 1.0, 1.0, 1.0, 0.0, 1.0, 0.0, 1.0, 0.0, 0.8612, 0.0, 1.0, 0.0, 1.0, 0.0, 0.8443, 0.0, 0.8303, 0.0, 1.0, 0.0, 0.0, 0.0, 0.0, 0.0, 0.8443, 0.0, 0.0, 0.0, 0.0, 0.0, 0.0, 0.0, 0.0, 0.0, 0.0, 0.0, 0.0, 0.0, 0.0, 0.0, 0.0, 0.0, 0.0, 0.0, 0.0, 0.0, 0.0, 0.0, 0.0, 0.0, 0.0, 0.0, 0.0, 0.0, 0.0, 0.0, 0.0, 0.0, 0.0, 0.0, 0.0, 0.0, 0.0, 0.0, 0.0, 0.0, 0.0, 0.0, 0.0, 0.0, 0.0, 0.0, 0.0, 0.0, 0.0, 0.0, 0.0, 0.0, 0.0, 0.0, 0.0, 0.0, 0.0, 0.0, 0.0, 0.0, 0.0, 0.0, 0.0, 0.0, 0.0, 0.0, 0.0, 0.0, 0.0, 0.0, 0.0, 0.0, 0.0, 0.0, 0.0, 0.0, 0.0, 0.0, 0.0, 0.0, 0.0, 0.0, 0.0, 0.0, 0.0, 0.0, 0.0, 0.0, 0.0, 0.0, 0.0, 0.0, 0.0, 0.0, 0.0, 0.0, 0.0, 0.0, 0.0, 0.0, 0.0, 0.0, 0.0, 0.0, 0.0, 0.0, 0.0, 0.0, 0.0, 0.0, 0.0, 0.0, 0.0, 0.0, 0.0, 0.0, 0.0, 0.0, 0.0, 0.0, 0.0, 0.0, 0.0, 0.0, 0.0, 0.0, 0.0, 0.0, 0.0, 0.0, 0.0, 0.0, 0.0, 0.0, 0.0, 0.0, 0.0, 0.0, 0.0, 0.0, 0.0, 0.0, 0.0, 0.0, 0.0, 0.0, 0.0, 0.0, 0.0, 0.0, 0.0, 0.0, 0.0, 0.0, 0.0, 0.0, 0.0, 0.0, 0.0, 0.0, 0.0, 0.0, 0.0, 0.0, 0.0, 0.0, 0.0, 0.0, 0.0, 0.0, 0.0, 0.0, 0.0, 0.0, 0.0, 0.0, 0.0, 0.0, 0.0, 0.0, 0.0, 0.0, 0.0, 0.0, 0.0, 0.0, 0.0, 0.0, 0.0, 0.0, 0.0, 0.0, 0.0, 0.0, 0.0, 0.0, 0.0, 0.0, 0.0, 0.0, 0.0, 0.0, 0.0, 0.0, 0.0, 0.0, 0.0, 0.0, 0.0, 0.0, 0.0, 0.0, 0.0, 0.0, 0.0, 0.0, 0.0, 0.0, 0.0, 0.0, 0.0, 0.0, 0.0, 0.0, 0.0, 0.0, 0.0, 0.0, 0.0, 0.0, 0.0, 0.0, 0.0, 0.0, 0.0, 0.0, 0.0, 0.0, 0.0, 0.0, 0.0, 0.0, 0.0, 0.0, 0.0, 0.0, 0.0, 0.0, 0.0, 0.0, 0.0, 0.0, 0.0, 0.0, 0.0, 0.0, 0.0, 0.0, 0.0, 0.0, 0.0, 0.0, 0.0, 0.0, 0.0, 0.0, 0.0, 0.0, 0.0, 0.0, 0.0, 0.0, 0.0, 0.0, 0.0, 0.0, 0.0, 0.0, 0.0, 0.0, 0.0, 0.0, 0.0, 0.0, 0.0, 0.0, 0.0, 0.0, 0.0, 0.0, 0.0, 0.0, 0.0, 0.0, 0.0, 0.0, 0.0, 0.0, 0.0, 0.0, 0.0, 0.0, 0.0, 0.0, 0.0, 0.0, 0.0, 0.0, 0.0, 0.0, 0.0, 0.0, 0.0, 0.0, 0.0, 0.0, 0.0, 0.0, 0.0, 0.0, 0.0, 0.0, 0.0, 0.0, 0.0, 0.0, 0.0, 0.0, 0.0, 0.0, 0.0, 0.0, 0.0, 0.0, 0.0, 0.0, 0.0, 0.0, 0.0, 0.0, 0.0, 0.0, 0.0, 0.0, 0.0, 0.0, 0.0, 0.0, 0.0, 0.0, 0.0, 0.0, 0.0, 0.0, 0.1718, 0.0, 0.8443, 0.0, 0.0, 0.0, 0.0, 0.0, 0.0, 0.0, 0.0, 0.0, 0.0, 0.0, 0.0, 0.0, 0.0, 0.0, 0.0, 0.0, 0.0, 0.0, 0.0, 0.0, 0.0, 0.0, 0.8443, 0.0, 0.1718, 0.0, 0.2518, 0.0, 0.8303, 0.0, 0.8612, 0.0, 0.1593, 0.0, 0.0, 0.0, 1.0, 0.0, 0.0, 0.0, 0.0, 0.0, 0.1718, 0.0, 0.1718, 0.0, 0.0, 0.0, 0.0, 0.0, 0.2518, 0.0, 0.0, 0.0, 0.0, 0.0, 0.0, 0.0, 0.0, 0.0, 0.0, 0.0, 0.0, 0.0, 0.0, 0.0, 0.0, 0.0, 0.0, 0.0, 0.0, 0.0, 0.1593, 0.0, 0.0, 0.0, 0.0, 0.0, 0.0, 0.0, 0.0, 0.0, 0.0, 0.0, 0.0, 0.0, 0.0, 0.0, 0.0, 0.0, 0.0, 0.0, 0.0, 0.0, 0.0, 0.0, 0.0, 0.0, 0.0, 0.0, 0.0, 0.0, 0.0, 0.0, 0.0, 0.0, 0.0, 0.0, 0.0, 0.0, 0.0, 0.0, 0.0, 0.0, 0.0, 0.0, 0.0, 0.0, 0.0, 0.0, 0.0, 0.0, 0.0, 0.0, 0.0, 0.0, 0.0, 0.0, 0.0, 0.0, 0.0, 0.0, 0.0, 0.0, 0.0, 0.0, 0.0, 0.0, 0.0, 0.0, 0.0, 0.0, 0.0, 0.0, 0.0, 0.0, 0.0, 0.0, 0.0, 0.0, 0.0, 0.0, 0.0, 0.0, 0.0, 0.0, 0.0, 0.0, 0.0, 0.0, 0.0, 0.0, 0.0, 0.0, 0.0, 0.0, 0.0, 0.0, 0.0, 0.0, 0.0, 0.0, 0.0, 0.0, 0.0, 0.0, 0.0, 0.0, 0.0, 0.0, 0.0, 0.0, 0.0, 0.0, 0.0, 0.0, 0.0, 0.0, 0.0, 0.0, 0.0, 0.0, 0.0, 0.0, 0.0, 0.0, 0.0, 0.0, 0.0, 0.0, 0.0, 0.0, 0.0, 0.0, 0.0, 0.0, 0.0, 0.0, 0.0, 0.0, 0.0, 0.0, 0.0, 0.0, 0.0, 0.0, 0.0, 0.0, 0.0, 0.0, 0.0, 0.0, 0.0, 0.0, 0.0, 0.0, 0.0, 0.0, 0.0, 0.0, 0.0, 0.0, 0.0, 0.0, 0.0, 0.0, 0.0, 0.0, 0.0, 0.0, 0.0, 0.0, 0.0, 0.0, 0.0, 0.0, 0.0, 0.0, 1.0, 0.0, 1.0, 1.0, 0.0, 1.0, 1.0, 0.0, 0.8612, 0.0, 1.0, 0.0, 1.0, 0.0, 0.8303, 0.0, 0.8443, 0.0, 1.0, 0.0, 1.0, 0.0, 0.8443, 0.0, 0.0, 0.0, 0.0, 0.0, 1.0, 0.0, 0.0, 0.0, 0.0, 0.0, 1.0, 0.0, 0.0, 0.0, 0.0, 0.0, 0.0, 0.0, 0.0, 0.0, 0.0, 0.0, 0.0, 0.0, 0.0, 0.0, 0.0, 0.0, 0.0, 0.0, 0.0, 0.0, 0.0, 0.0, 0.0, 0.0, 0.0, 0.0, 0.0, 0.0, 0.0, 0.0, 0.0, 0.0, 0.0, 0.0, 0.0, 0.0, 0.0, 0.0, 0.0, 0.0, 0.0, 0.0, 0.0, 0.0, 0.0, 0.0, 0.0, 0.0, 0.0, 0.0, 0.0, 0.0, 0.0, 0.0, 0.0, 0.0, 0.0, 0.0, 0.0, 0.0, 0.0, 0.0, 0.0, 0.0, 0.0, 0.0, 0.0, 0.0, 0.0, 0.0, 0.0, 0.0, 0.0, 0.0, 0.0, 0.0, 0.0, 0.0, 0.0, 0.0, 0.0, 0.0, 0.0, 0.0, 0.0, 0.0, 0.0, 0.0, 0.0, 0.0, 0.0, 0.0, 0.0, 0.0, 0.0, 0.0, 0.0, 0.0, 0.0, 0.0, 0.0, 0.0, 0.0, 0.0, 0.0, 0.0, 0.0, 0.0, 0.0, 0.0, 0.0, 0.0, 0.0, 0.0, 0.0, 0.0, 0.0, 0.0, 0.0, 0.0, 0.0, 0.0, 0.0, 0.0, 0.0, 0.0, 0.0, 0.0, 0.0, 0.0, 0.0, 0.0, 0.0, 0.0, 0.0, 0.0, 0.0, 0.0, 0.0, 0.0, 0.0, 0.0, 0.0, 0.0, 0.0, 0.0, 0.0, 0.0, 0.0, 0.0, 0.0, 0.0, 0.0, 0.0, 0.0, 0.0, 0.0, 0.0, 0.0, 0.0, 0.0, 0.0, 0.0, 0.0, 0.0, 0.0, 0.0, 0.0, 0.0, 0.0, 0.0, 0.0, 0.0, 0.0, 0.0, 0.0, 0.0, 0.0, 0.0, 0.0, 0.0, 0.0, 0.0, 0.0, 0.0, 0.0, 0.0, 0.0, 0.0, 0.0, 0.0, 0.0, 0.0, 0.0, 0.0, 0.0, 0.0, 0.0, 0.0, 0.0, 0.0, 0.0, 0.0, 0.0, 0.0, 0.0, 0.0, 0.0, 0.0, 0.0, 0.0, 0.0, 0.0, 0.0, 0.0, 0.0, 0.0, 0.0, 0.0, 0.0, 0.0, 0.0, 0.0, 0.0, 0.0, 0.0, 0.0, 0.0, 0.0, 0.0, 0.0, 0.0, 0.0, 0.0, 0.0, 0.0, 0.0, 0.0, 0.0, 0.0, 0.0, 0.0, 0.0, 0.0, 0.0, 0.0, 0.0, 0.0, 0.0, 0.0, 0.0, 0.0, 0.0, 0.0, 0.0, 0.0, 0.0, 0.0, 0.0, 0.0, 0.0, 0.0, 0.0, 0.0, 0.0, 0.0, 0.0, 0.0, 0.0, 0.0, 0.0, 0.0, 0.0, 0.0, 0.0, 0.0, 0.0, 0.0, 0.0, 0.0, 0.0, 0.0, 0.0, 0.0, 0.0, 0.0, 0.0, 0.0, 0.0, 0.0, 0.0, 0.0, 0.0, 0.0, 0.0, 0.0, 0.0, 0.0, 0.0, 0.0, 0.0, 0.0, 0.0, 0.0, 0.0, 0.0, 0.0, 0.0, 0.0, 0.0, 0.0, 0.0, 0.0, 0.0, 0.0, 0.0, 0.0, 0.0, 0.0, 0.0, 0.0, 0.0, 0.0, 0.0, 0.0, 0.0, 0.0, 0.0, 0.0, 0.0, 0.0, 0.0, 0.0, 0.0, 0.0, 0.0, 0.0, 0.0, 0.0, 0.0, 0.0, 0.0, 0.0, 0.0, 0.0, 0.0, 0.0, 0.0, 0.0, 0.0, 0.0, 0.0, 0.8443, 0.0, 0.1718, 0.0, 0.0, 0.0, 0.0, 0.0, 0.0, 0.0, 0.0, 0.0, 0.0, 0.0, 0.0, 0.0, 0.0, 0.0, 0.0, 0.0, 0.0, 0.0, 0.0, 0.0, 0.0, 0.0, 0.0, 0.0, 0.8443, 0.0, 0.8303, 0.0, 0.2518, 0.0, 0.1718, 0.0, 0.8612, 0.0, 1.0, 0.0, 0.0, 0.0, 0.1593, 0.0, 0.0, 0.0, 0.1718, 0.0, 0.0, 0.0, 0.1718, 0.0, 0.2518, 0.0, 0.0, 0.0, 0.0, 0.0, 0.0, 0.0, 0.0, 0.0, 0.0, 0.0, 0.0, 0.0, 0.0, 0.0, 0.0, 0.0, 0.0, 0.0, 0.0, 0.0, 0.0, 0.0, 0.1593, 0.0, 0.0, 0.0, 0.0, 0.0, 0.0, 0.0, 0.0, 0.0, 0.0, 0.0, 0.0, 0.0, 0.0, 0.0, 0.0, 0.0, 0.0, 0.0, 0.0, 0.0, 0.0, 0.0, 0.0, 0.0, 0.0, 0.0, 0.0, 0.0, 0.0, 0.0, 0.0, 0.0, 0.0, 0.0, 0.0, 0.0, 0.0, 0.0, 0.0, 0.0, 0.0, 0.0, 0.0, 0.0, 0.0, 0.0, 0.0, 0.0, 0.0, 0.0, 0.0, 0.0, 0.0, 0.0, 0.0, 0.0, 0.0, 0.0, 0.0, 0.0, 0.0, 0.0, 0.0, 0.0, 0.0, 0.0, 0.0, 0.0, 0.0, 0.0, 0.0, 0.0, 0.0, 0.0, 0.0, 0.0, 0.0, 0.0, 0.0, 0.0, 0.0, 0.0, 0.0, 0.0, 0.0, 0.0, 0.0, 0.0, 0.0, 0.0, 0.0, 0.0, 0.0, 0.0, 0.0, 0.0, 0.0, 0.0, 0.0, 0.0, 0.0, 0.0, 0.0, 0.0, 0.0, 0.0, 0.0, 0.0, 0.0, 0.0, 0.0, 0.0, 0.0, 0.0, 0.0, 0.0, 0.0, 0.0, 0.0, 0.0, 0.0, 0.0, 0.0, 0.0, 0.0, 0.0, 0.0, 0.0, 0.0, 0.0, 0.0, 0.0, 0.0, 0.0, 0.0, 0.0, 0.0, 0.0, 0.0, 0.0, 0.0, 0.0, 0.0, 0.0, 0.0, 0.0, 0.0, 0.0, 0.0, 0.0, 0.0, 0.0, 0.0, 0.0, 0.0, 0.0, 0.0, 0.0, 0.0, 0.0, 0.0, 0.0, 0.0, 0.0, 0.0, 0.0, 0.0, 0.0, 0.0, 0.0, 0.0, 0.0, 0.0, 0.0, 1.0, 0.0, 1.0, 0.0, 1.0, 0.0, 1.0, 0.0, 0.0, 0.0, 0.0, 0.0, 0.0, 0.0, 0.0, 0.0, 0.0, 0.0, 0.0, 0.0, 0.0, 0.0, 0.0, 0.0, 0.0, 0.0, 0.0, 0.0, 0.0, 0.0, 0.0, 0.0, 0.0, 0.0, 0.0, 0.0, 0.0, 0.0, 0.0, 0.0, 0.0, 0.0, 0.0, 0.0, 0.0, 0.0, 0.0, 0.0, 0.0, 0.0, 0.0, 0.0, 0.0, 0.0, 0.0, 0.0, 0.0, 0.0, 0.0, 0.0, 0.0, 0.0, 0.0, 0.0, 1.0, 0.0, 1.0, 0.0, 1.0, 0.0, 1.0, 0.0, 0.0, 0.0, 0.0, 0.0, 0.0, 0.0, 0.0, 0.0, 0.0, 0.0, 0.0, 0.0, 0.0, 0.0, 0.0, 0.0, 0.0, 0.0, 0.0, 0.0, 0.0, 0.0, 0.0, 0.0, 0.0, 0.0, 0.0, 0.0, 0.0, 0.0, 0.0, 0.0, 0.0, 0.0, 0.0, 0.0, 0.0, 0.0, 0.0, 0.0, 0.0, 0.0, 0.0, 0.0, 0.0, 0.0, 0.0, 0.0, 0.0, 0.0, 0.0, 0.0, 0.0, 0.0, 0.0, 0.0, 0.0, 0.0, 0.0, 0.0, 1.0, 0.0, 1.0, 0.0, 1.0, 0.0, 1.0, 0.0, 0.0, 0.0, 0.0, 0.0, 0.0, 0.0, 0.0, 0.0, 1.0, 0.0, 1.0, 0.0, 1.0, 0.0, 1.0, 0.0, 0.0, 0.0, 0.0, 0.0, 0.0, 1.0, 0.0, 1.0, 0.0, 0.0, 0.0, 0.0, 0.0, 0.0, 0.0, 0.0, 0.0, 0.0, 0.0, 0.0, 0.0, 0.0, 0.0, 0.0, 1.0, 0.0, 1.0, 0.0, 1.0, 0.0, 1.0, 0.0, 0.0, 0.0, 0.0, 0.0, 0.0, 0.0, 0.0, 0.0, 1.0, 1.0, 1.0, 1.0, 1.0, 0.0, 1.0, 0.0, 0.0, 0.0, 0.0, 0.0, 0.0, 0.0, 0.0, 0.0, 1.0, 1.0, 1.0, 1.0, 0.0, 1.0, 0.0, 1.0, 0.0, 0.0, 0.0, 0.0, 0.0, 0.0, 0.0, 0.0, 0.0, 0.0, 0.0, 0.0, 0.0, 0.0, 0.0, 0.0, 0.0, 0.0, 0.0, 0.0, 0.0, 0.0, 0.0, 0.0, 0.0, 0.0, 0.0, 0.0, 0.0, 0.0, 0.0, 0.0, 0.0, 0.0, 0.0, 0.0, 0.0, 0.0, 0.0, 0.0, 1.0, 0.0, 1.0, 0.0, 1.0, 0.0, 1.0, 0.0, 0.0, 0.0, 0.0, 0.0, 0.0, 0.0, 0.0, 0.0, 0.0, 0.0, 0.0, 0.0, 0.0, 0.0, 0.0, 0.0, 0.0, 0.0, 0.0, 0.0, 0.0, 0.0, 0.0, 0.0, 0.0, 0.0, 0.0, 0.0, 0.0, 0.0, 0.0, 0.0, 0.0, 0.0, 0.0, 0.0, 0.0, 0.0, 0.0, 0.0, 0.0, 0.0, 0.0, 0.0, 0.0, 0.0, 0.0, 0.0, 0.0, 0.0, 0.0, 0.0, 0.0, 0.0, 0.0, 0.0, 0.0, 0.0, 0.0, 0.0, 0.0, 0.0, 0.0, 0.0, 0.0, 0.0, 0.0, 0.0, 0.0, 0.0, 0.0, 0.0, 0.0, 0.0, 0.0, 0.0, 0.0, 0.0, 0.0, 0.0, 0.0, 0.0, 0.0, 0.0, 0.0, 0.0, 0.0, 0.0, 0.0, 0.0, 0.0, 0.0, 0.0, 0.0, 0.0, 0.0, 0.0, 0.0, 0.0, 0.0, 0.0, 0.0, 0.0, 0.0, 0.0, 0.0, 0.0, 0.0, 0.0, 0.0, 0.0, 0.0, 1.0, 0.0, 1.0, 0.0, 1.0, 0.0, 1.0, 0.0, 0.0, 0.0, 0.0, 0.0, 0.0, 0.0, 0.0, 0.0, 0.0, 0.0, 0.0, 0.0, 0.0, 0.0, 0.0, 0.0, 0.0, 0.0, 0.0, 0.0, 0.0, 0.0, 0.0, 0.0, 0.0, 0.0, 0.0, 0.0, 0.0, 0.0, 0.0, 0.0, 0.0, 0.0, 0.0, 0.0, 0.0, 0.0, 0.0, 0.0, 0.0, 0.0, 0.0, 0.0, 0.0, 0.0, 0.0, 0.0, 0.0, 0.0, 0.0, 0.0, 0.0, 0.0, 0.0, 0.0, 0.0, 0.0, 0.0, 0.0, 0.0, 0.0, 0.0, 0.0, 0.0, 0.0, 0.0, 0.0, 0.0, 0.0, 0.0, 0.0, 0.0, 0.0, 0.0, 0.0, 0.0, 0.0, 0.0, 0.0, 0.0, 0.0, 0.0, 0.0, 0.0, 0.0, 0.0, 0.0, 0.0, 0.0, 0.0, 0.0, 0.0, 0.0, 0.0, 0.0, 0.0, 0.0, 0.0, 0.0, 0.0, 0.0, 0.0, 0.0, 0.0, 0.0, 0.0, 0.0, 0.0, 0.0, 0.0, 0.0, 0.0, 0.0, 1.0, 0.0, 1.0, 0.0, 1.0, 0.0, 1.0, 0.0, 1.0, 0.0, 0.0, 0.0, 0.0, 0.0, 0.0, 0.0, 0.0, 0.0, 1.0, 0.0, 0.0, 0.0, 0.0, 0.0, 1.0, 0.0, 1.0, 0.0, 1.0, 0.0, 1.0, 0.0, 1.0, 0.0, 1.0, 0.0, 0.0, 0.0, 0.0, 0.0, 0.0, 0.0, 0.0, 0.0, 1.0, 0.0, 0.0, 0.0, 0.0, 0.0, 1.0, 0.0, 0.0, 0.0, 0.0, 0.0, 0.0, 0.0, 0.0, 0.0, 1.0, 0.0, 1.0, 0.0, 1.0, 0.0, 1.0, 0.0, 1.0, 0.0, 1.0, 0.0, 0.0, 0.0, 0.0, 0.0, 1.0, 0.0, 0.05158, 0.0, 0.05149, 0.0, 0.04854, 0.0, 0.04829, 0.0, 0.045, 0.0, 0.04463, 0.0, 0.04109, 0.0, 0.9589, 0.0, 0.9533, 0.0, 0.9534, 0.0, 0.951, 0.0, 0.9508, 0.0, 0.948, 0.0, 0.9479, 0.0, 0.9501, 0.0, 0.9409, 0.0, 0.05725, 0.0, 0.04785, 0.0, 1.0, 0.0, 1.0, 0.0, 0.0, 0.0, 0.0, 0.0, 1.0, 0.0, 0.0, 0.0, 0.0, 0.0, 1.0, 0.0, 0.0, 0.0, 0.0, 0.0, 1.0, 0.0, 1.0, 0.0, 0.0, 0.0, 1.0, 0.0, 1.0, 0.0, 0.0, 0.0, 0.0, 0.0, 0.0, 0.0, 1.0, 0.0, 1.0, 0.0, 0.0, 0.0, 1.0, 0.0, 1.0, 0.0, 0.0, 0.0, 0.0, 0.0, 0.0, 0.0, 1.0, 0.0, 1.0, 0.0, 1.0, 0.0, 1.0, 0.0, 0.0, 0.0, 0.0, 0.0, 0.0, 1.0, 0.0, 1.0, 1.0, 1.0, 1.0, 1.0, 0.0, 1.0, 0.0, 1.0, 1.0, 1.0, 1.0, 1.0, 1.0, 1.0, 1.0, 1.0, 1.0, 1.0, 1.0, 1.0, 1.0, 1.0, 1.0, 1.0, 0.0, 1.0, 0.0, 1.0, 0.0, 1.0, 0.0, 1.0, 0.0, 1.0, 0.0, 1.0, 0.0, 1.0, 0.0, 1.0, 1.0, 1.0, 1.0, 1.0, 0.0, 1.0, 0.0, 1.0, 1.0, 1.0, 1.0, 1.0, 1.0, 1.0, 1.0, 1.0, 0.0, 1.0, 0.0, 1.0, 1.0, 1.0, 1.0, 1.0, 1.0, 1.0, 1.0, 1.0, 0.0, 1.0, 0.0, 1.0, 0.0, 1.0, 0.0, 1.0, 0.0, 1.0, 0.0, 1.0, 0.0, 1.0, 0.0, 1.0, 0.0, 1.0, 0.0, 1.0, 1.0, 1.0, 1.0, 1.0, 1.0, 1.0, 1.0, 1.0, 1.0, 1.0, 1.0, 1.0, 1.0, 1.0, 1.0, 1.0, 0.0, 1.0, 0.0, 1.0, 1.0, 1.0, 0.0, 1.0, 0.0, 1.0, 0.0, 1.0, 0.0, 1.0, 0.0, 1.0, 0.0, 1.0, 0.0, 1.0, 0.0, 1.0, 1.0, 1.0, 0.04785, 0.0, 0.0, 0.0, 0.0, 0.0, 0.05158, 0.0, 0.9589, 0.0, 1.0, 0.0, 1.0, 0.0, 0.9533, 0.0, 0.9409, 0.0, 1.0, 0.0, 0.0, 0.0, 0.05725, 0.0, 0.05725, 0.0, 0.0, 0.0, 0.0, 0.0, 0.04785, 0.0, 0.9533, 0.0, 1.0, 0.0, 1.0, 0.0, 0.9534, 0.0, 0.04463, 0.0, 0.0, 0.0, 0.0, 0.0, 0.04109, 0.0, 0.04829, 0.0, 0.0, 0.0, 0.0, 0.0, 0.045, 0.0, 0.05149, 0.0, 0.0, 0.0, 0.0, 0.0, 0.04854, 0.0, 0.045, 0.0, 0.0, 0.0, 0.0, 0.0, 0.04463, 0.0, 0.04854, 0.0, 0.0, 0.0, 0.0, 0.0, 0.04829, 0.0, 0.04109, 0.0, 0.0, 0.0, 1.0, 0.0, 0.9589, 0.0, 0.9501, 0.0, 1.0, 0.0, 1.0, 0.0, 0.9409, 0.0, 0.948, 0.0, 1.0, 0.0, 1.0, 0.0, 0.9479, 0.0, 0.951, 0.0, 1.0, 0.0, 1.0, 0.0, 0.9508, 0.0, 0.9534, 0.0, 1.0, 0.0, 1.0, 0.0, 0.951, 0.0, 0.9508, 0.0, 1.0, 0.0, 1.0, 0.0, 0.948, 0.0, 0.05158, 0.0, 0.0, 0.0, 0.0, 0.0, 0.05149, 0.0, 0.9479, 0.0, 1.0, 0.0, 1.0, 0.0, 0.9501, 0.0, 1.0, 0.0, 1.0, 0.0, 0.8612, 0.0, 0.8303, 0.0, 0.2518, 0.0, 0.8303, 0.0, 0.8612, 0.0, 0.1593, 0.0, 0.0, 0.0, 0.2518, 0.0, 0.1593, 0.0, 0.0, 0.0, 0.0, 0.0, 0.0, 0.0, 0.1593, 0.0, 0.2518, 0.0, 0.2518, 0.0, 0.1593, 0.0, 0.8612, 0.0, 0.8303, 0.0, 1.0, 0.0, 0.8303, 0.0, 0.8612, 0.0, 1.0, 0.0, 0.0, 0.0, 0.0, 0.0, 0.0, 0.0, 0.0, 0.0, 1.0, 0.0, 1.0, 0.0, 1.0, 0.0, 1.0, 0.0, 0.0, 0.0, 0.0, 0.0, 0.0, 0.0, 0.0, 0.0, 0.0, 0.0, 0.0, 0.0, 0.0, 0.0, 0.0, 0.0, 0.0, 0.0, 0.0, 0.0, 0.0, 0.0, 0.0, 0.0, 0.0, 0.0, 0.0, 0.0, 1.0, 1.0, 0.0, 1.0, 0.0, 1.0, 1.0, 1.0, 0.0, 0.0, 0.0, 0.0, 0.0, 0.0, 0.0, 0.0, 0.0, 0.0, 0.0, 0.0, 0.0, 0.0, 0.0, 0.0, 0.0, 0.0, 0.0, 0.0, 0.0, 0.0, 0.0, 0.0, 0.0, 0.0, 0.0, 0.0, 0.0, 0.0, 0.0, 0.0, 1.0, 1.0, 0.0, 1.0, 0.0, 1.0, 1.0, 1.0, 0.0, 0.0, 0.0, 0.0, 0.0, 0.0, 0.0, 0.0, 0.0, 0.0, 0.0, 0.0, 0.0, 0.0, 0.0, 0.0, 0.0, 0.0, 0.0, 0.0, 0.0, 0.0, 0.0, 0.0, 1.0, 1.0, 0.0, 1.0, 0.0, 1.0, 1.0, 1.0, 0.0, 0.0, 0.0, 0.0, 0.0, 0.0, 0.0, 0.0, 1.0, 1.0, 0.0, 1.0, 0.0, 1.0, 1.0, 1.0, 0.0, 0.0, 0.0, 0.0, 0.0, 0.0, 0.0, 0.0, 0.0, 0.0, 0.0, 0.0, 0.0, 0.0, 0.0, 0.0, 0.0, 0.0, 0.0, 0.0, 0.0, 0.0, 0.0, 0.0, 0.0, 0.0, 0.0, 0.0, 0.0, 0.0, 0.0, 0.0, 0.0, 0.0, 0.0, 0.0, 0.0, 0.0, 0.0, 0.0, 1.0, 1.0, 0.0, 1.0, 0.0, 1.0, 1.0, 1.0, 0.0, 0.0, 0.0, 0.0, 0.0, 0.0, 0.0, 0.0, 1.0, 1.0, 0.0, 1.0, 0.0, 1.0, 1.0, 1.0, 0.0, 0.0, 0.0, 0.0, 0.0, 0.0, 0.0, 0.0, 0.0, 0.0, 0.0, 0.0, 0.0, 0.0, 0.0, 0.0, 0.0, 0.0, 0.0, 0.0, 0.0, 0.0, 0.0, 0.0, 0.0, 1.0, 1.0, 1.0, 1.0, 1.0, 0.0, 1.0, 0.0, 0.0, 0.0, 0.0, 1.0, 1.0, 0.6667, 0.6667, 0.0, 0.0, 0.0, 0.0, 0.3333, 0.3333, 0.0, 0.0, 0.0, 0.0, 0.0, 0.0, 0.0, 0.0, 0.0, 0.0, 0.0, 0.0, 0.0, 0.0, 0.0, 0.0, 0.0, 0.0, 0.0, 0.0, 0.0, 0.0, 0.0, 0.0, 0.0, 0.0, 1.0, 1.0, 0.0, 1.0, 0.0, 1.0, 1.0, 1.0, 1.0, 1.0, 0.0, 1.0, 0.0, 0.0, 0.0, 0.0, 1.0, 1.0, 0.0, 0.0, 0.0, 0.0, 0.0, 0.0, 0.0, 0.0, 0.0, 0.0])
me_plane_003.materials.append(mat_material_001)
me_plane_003.use_remesh_fix_poles = True
me_plane_003.use_remesh_preserve_attributes = False
me_plane_003.update()

# ---- objects
ob_pinza = bpy.data.objects.new('Pinza', me_plane_002)
ob_pinza_001 = bpy.data.objects.new('Pinza.001', me_plane_003)

# ---- transforms, parenting, visibility, modifiers, constraints
ob_pinza.location = (0.0, 2.328e-10, 0.0)
ob_pinza.scale = (0.0027, 0.0027, 0.0027)
_m = ob_pinza.modifiers.new('Subdivision', 'SUBSURF')
_m.levels = 3
_m.render_levels = 4
ob_pinza_001.location = (0.0, 0.0, 0.0)
ob_pinza_001.scale = (0.0027, 0.0027, 0.0027)
_m = ob_pinza_001.modifiers.new('Subdivision', 'SUBSURF')
_m.levels = 3
_m.render_levels = 4

# ---- collection membership
col_objects.objects.link(ob_pinza)
col_objects.objects.link(ob_pinza_001)

# ---- scene / render settings (as saved in the file)
scene.frame_start = 1; scene.frame_end = 250; scene.frame_set(226)
scene.render.engine = 'CYCLES'
scene.cycles.use_denoising = False
scene.cycles.samples = 1024
scene.cycles.sampling_pattern = 'TABULATED_SOBOL'
scene.cycles.use_light_tree = False
scene.view_settings.view_transform = 'Filmic'
bpy.context.view_layer.update()

# ---- added for rendering (the .blend has no active camera and no usable light): camera, sun
cam_auto = bpy.data.cameras.new('AutoCamera')
cam_auto.lens = 50.0
cam_auto.sensor_width = 36.0
cam_auto.clip_end = 1000.0
ob_auto_camera = bpy.data.objects.new('AutoCamera', cam_auto)
scene.collection.objects.link(ob_auto_camera)
ob_auto_camera.location = (0.185516, -0.243585, 0.143325)
ob_auto_camera.rotation_euler = (1.09748, -7.21219e-08, 0.694738)
scene.camera = ob_auto_camera
light_auto_sun = bpy.data.lights.new('AutoSun', 'SUN')
light_auto_sun.energy = 3.0
light_auto_sun.angle = 0.0523599
ob_auto_sun = bpy.data.objects.new('AutoSun', light_auto_sun)
scene.collection.objects.link(ob_auto_sun)
ob_auto_sun.rotation_euler = (0.872665, 0.174533, 0.523599)
bpy.context.view_layer.update()
